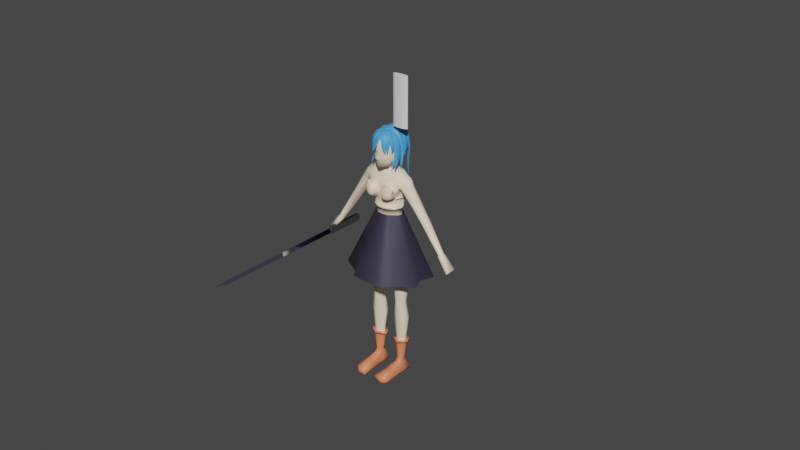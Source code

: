 # Source: character3.blend  (saved by Blender 3.3.6; exported with 4.5.12 LTS)
import bpy
from mathutils import Matrix  # noqa: F401  (used for matrix-valued properties, if any)

bpy.ops.wm.read_factory_settings(use_empty=True)
scene = bpy.context.scene
scene.name = 'Scene'

# ---- collections
col_collection = bpy.data.collections.new('Collection'); scene.collection.children.link(col_collection)

# ---- materials (node trees are filled in below, after node groups)
mat_skinmat = bpy.data.materials.new('skinmat')
mat_skinmat.use_transparent_shadow = False
mat_boots = bpy.data.materials.new('boots')
mat_boots.use_transparent_shadow = False
mat_falda = bpy.data.materials.new('falda')
mat_falda.use_transparent_shadow = False
mat_espadamango = bpy.data.materials.new('espadaMAngo')
mat_espadamango.use_transparent_shadow = False
mat_espadahoja = bpy.data.materials.new('espadaHoja')
mat_espadahoja.use_transparent_shadow = False
mat_hairmat = bpy.data.materials.new('hairMAt')
mat_hairmat.use_transparent_shadow = False

# ---- material node trees
mat_skinmat.use_nodes = True; mat_skinmat.node_tree.nodes.clear()
_N = mat_skinmat.node_tree.nodes; _L = mat_skinmat.node_tree.links
n0 = _N.new('ShaderNodeBsdfPrincipled'); n0.name = 'Principled BSDF'; n0.location = (10, 300)
n0.distribution = 'GGX'
n0.subsurface_method = 'RANDOM_WALK_SKIN'
n0.inputs[0].default_value = (0.9404, 0.793, 0.5984, 1.0)
n0.inputs[3].default_value = 1.45
n0.inputs[27].default_value = (0.0, 0.0, 0.0, 1.0)
n0.inputs[28].default_value = 1.0
n1 = _N.new('ShaderNodeOutputMaterial'); n1.name = 'Material Output'; n1.location = (300, 300)
_L.new(n0.outputs[0], n1.inputs[0])
n1.is_active_output = True
mat_boots.use_nodes = True; mat_boots.node_tree.nodes.clear()
_N = mat_boots.node_tree.nodes; _L = mat_boots.node_tree.links
n0 = _N.new('ShaderNodeBsdfPrincipled'); n0.name = 'Principled BSDF'; n0.location = (10, 300)
n0.distribution = 'GGX'
n0.subsurface_method = 'RANDOM_WALK_SKIN'
n0.inputs[0].default_value = (0.8, 0.2288, 0.1087, 1.0)
n0.inputs[3].default_value = 1.45
n0.inputs[27].default_value = (0.0, 0.0, 0.0, 1.0)
n0.inputs[28].default_value = 1.0
n1 = _N.new('ShaderNodeOutputMaterial'); n1.name = 'Material Output'; n1.location = (300, 300)
_L.new(n0.outputs[0], n1.inputs[0])
n1.is_active_output = True
mat_falda.use_nodes = True; mat_falda.node_tree.nodes.clear()
_N = mat_falda.node_tree.nodes; _L = mat_falda.node_tree.links
n0 = _N.new('ShaderNodeBsdfPrincipled'); n0.name = 'Principled BSDF'; n0.location = (10, 300)
n0.distribution = 'GGX'
n0.subsurface_method = 'RANDOM_WALK_SKIN'
n0.inputs[0].default_value = (0.03398, 0.03097, 0.05497, 1.0)
n0.inputs[3].default_value = 1.45
n0.inputs[27].default_value = (0.0, 0.0, 0.0, 1.0)
n0.inputs[28].default_value = 1.0
n1 = _N.new('ShaderNodeOutputMaterial'); n1.name = 'Material Output'; n1.location = (300, 300)
_L.new(n0.outputs[0], n1.inputs[0])
n1.is_active_output = True
mat_espadamango.use_nodes = True; mat_espadamango.node_tree.nodes.clear()
_N = mat_espadamango.node_tree.nodes; _L = mat_espadamango.node_tree.links
n0 = _N.new('ShaderNodeBsdfPrincipled'); n0.name = 'Principled BSDF'; n0.location = (10, 300)
n0.distribution = 'GGX'
n0.subsurface_method = 'RANDOM_WALK_SKIN'
n0.inputs[0].default_value = (0.04445, 0.04445, 0.04445, 1.0)
n0.inputs[3].default_value = 1.45
n0.inputs[27].default_value = (0.0, 0.0, 0.0, 1.0)
n0.inputs[28].default_value = 1.0
n1 = _N.new('ShaderNodeOutputMaterial'); n1.name = 'Material Output'; n1.location = (300, 300)
_L.new(n0.outputs[0], n1.inputs[0])
n1.is_active_output = True
mat_espadahoja.use_nodes = True; mat_espadahoja.node_tree.nodes.clear()
_N = mat_espadahoja.node_tree.nodes; _L = mat_espadahoja.node_tree.links
n0 = _N.new('ShaderNodeBsdfPrincipled'); n0.name = 'Principled BSDF'; n0.location = (10, 300)
n0.distribution = 'GGX'
n0.subsurface_method = 'RANDOM_WALK_SKIN'
n0.inputs[0].default_value = (0.6279, 0.6617, 0.9114, 1.0)
n0.inputs[1].default_value = 1.0
n0.inputs[2].default_value = 0.0
n0.inputs[3].default_value = 1.45
n0.inputs[13].default_value = 0.7598
n0.inputs[27].default_value = (0.0, 0.0, 0.0, 1.0)
n0.inputs[28].default_value = 1.0
n1 = _N.new('ShaderNodeOutputMaterial'); n1.name = 'Material Output'; n1.location = (300, 300)
_L.new(n0.outputs[0], n1.inputs[0])
n1.is_active_output = True
mat_hairmat.use_nodes = True; mat_hairmat.node_tree.nodes.clear()
_N = mat_hairmat.node_tree.nodes; _L = mat_hairmat.node_tree.links
n0 = _N.new('ShaderNodeBsdfPrincipled'); n0.name = 'Principled BSDF'; n0.location = (10, 300)
n0.distribution = 'GGX'
n0.subsurface_method = 'RANDOM_WALK_SKIN'
n0.inputs[0].default_value = (0.07375, 0.3717, 0.8, 1.0)
n0.inputs[3].default_value = 1.45
n0.inputs[27].default_value = (0.0, 0.0, 0.0, 1.0)
n0.inputs[28].default_value = 1.0
n1 = _N.new('ShaderNodeOutputMaterial'); n1.name = 'Material Output'; n1.location = (300, 300)
_L.new(n0.outputs[0], n1.inputs[0])
n1.is_active_output = True

# ---- world
world_world = bpy.data.worlds.new('World'); scene.world = world_world
world_world.use_nodes = True; world_world.node_tree.nodes.clear()
_N = world_world.node_tree.nodes; _L = world_world.node_tree.links
n0 = _N.new('ShaderNodeOutputWorld'); n0.name = 'World Output'; n0.location = (300, 300)
n1 = _N.new('ShaderNodeBackground'); n1.name = 'Background'; n1.location = (10, 300)
n1.inputs[0].default_value = (0.05088, 0.05088, 0.05088, 1.0)
_L.new(n1.outputs[0], n0.inputs[0])
n0.is_active_output = True
world_world.color = (0.05088, 0.05088, 0.05088)
world_world.use_sun_shadow = False
world_world.sun_shadow_jitter_overblur = 0.0

# ---- meshes
me_cube_002 = bpy.data.meshes.new('Cube.002')
me_cube_002.from_pydata([(0.2908, -0.1307, 2.424), (0.1838, -0.09216, 2.745), (0.3581, 0.1307, 2.451), (0.2111, 0.09216, 2.745), (0.0, 0.1802, 2.27), (0.0, 0.1753, 2.745), (0.0, -0.1435, 2.202), (0.0, -0.1498, 2.745), (0.07943, 0.1753, 2.745), (0.06719, -0.1061, 2.216), (0.03964, 0.2263, 2.203), (0.07943, -0.1498, 2.745), (0.2939, -0.06113, 1.351), (0.2927, 0.06113, 1.351), (0.1518, -0.04965, 1.326), (0.1369, 0.04965, 1.32), (0.3025, -0.1354, 0.00937), (0.3025, 0.1354, 0.00937), (0.1476, -0.1354, 0.00937), (0.1476, 0.1354, 0.00937), (0.324, 0.09645, 1.033), (0.1127, 0.08241, 0.9947), (0.3238, -0.04622, 1.022), (0.1349, -0.03081, 1.005), (0.3253, -0.09197, 1.841), (0.3488, 0.1232, 1.866), (0.1206, 0.106, 1.736), (0.1112, -0.0747, 1.751), (0.1374, 0.1447, 2.745), (0.1795, -0.164, 2.337), (0.2369, 0.236, 2.355), (0.1374, -0.1498, 2.745), (0.2148, -0.1053, 1.336), (0.2148, 0.1192, 1.336), (0.2251, -0.1354, 0.00937), (0.2251, 0.1354, 0.00937), (0.2226, -0.08523, 1.012), (0.2226, 0.16, 1.015), (0.216, 0.2106, 1.801), (0.216, -0.1422, 1.798), (0.1505, 0.136, 3.028), (0.2041, 0.08293, 3.028), (0.1927, -0.1047, 3.02), (0.05982, -0.1795, 3.026), (0.0, -0.1795, 3.027), (0.0, 0.1499, 3.028), (0.08355, 0.1675, 3.028), (0.1387, -0.1481, 3.027), (0.1788, 0.1017, 3.628), (0.2432, 0.07456, 3.615), (0.2296, -0.06652, 3.611), (0.0623, -0.1091, 3.619), (0.0, -0.1158, 3.627), (0.0, 0.1053, 3.652), (0.06851, 0.1102, 3.65), (0.1595, -0.09593, 3.611), (0.3043, 0.09121, 3.543), (0.07516, -0.1713, 3.526), (0.1921, -0.1482, 3.53), (0.288, -0.1115, 3.535), (0.0, 0.1824, 3.554), (0.1108, 0.1844, 3.558), (0.0, -0.173, 3.529), (0.2206, 0.1451, 3.567), (0.06983, -0.09336, 3.745), (0.0, -0.09707, 3.735), (0.0, 0.09707, 3.783), (0.05817, 0.106, 3.807), (0.1233, -0.1366, 4.226), (0.0, -0.1527, 4.259), (0.0, 0.1527, 4.281), (0.1491, 0.1304, 4.24), (0.0, 0.3024, 4.016), (0.1545, 0.2225, 4.064), (0.1513, -0.179, 3.977), (0.0, -0.2891, 3.975), (0.05377, -0.2206, 3.436), (0.07216, -0.2078, 3.204), (0.2922, -0.1458, 3.41), (0.2134, -0.1228, 3.211), (0.1123, 0.2201, 3.366), (0.1074, 0.2129, 3.214), (0.0, -0.2206, 3.394), (0.0, -0.2078, 3.202), (0.2491, 0.1038, 3.207), (0.2881, 0.1443, 3.356), (0.1426, -0.1659, 3.182), (0.1655, -0.1904, 3.461), (0.0, 0.1953, 3.212), (0.0, 0.2026, 3.366), (0.1734, 0.171, 3.21), (0.1979, 0.1851, 3.366), (0.4236, 0.06942, 3.449), (0.3938, 0.07396, 3.498), (0.4031, -0.07074, 3.501), (0.4347, -0.07234, 3.452), (0.6274, 0.04227, 2.906), (0.6568, -0.05981, 2.929), (0.7367, 0.05367, 2.978), (0.7267, -0.06172, 2.978), (0.9896, 0.05657, 2.424), (0.9912, -0.04853, 2.424), (1.077, 0.02992, 2.466), (1.074, -0.03396, 2.461), (1.189, 0.08395, 2.185), (1.189, -0.08395, 2.185), (1.227, 0.08395, 2.237), (1.227, -0.08395, 2.237), (0.2923, 0.06249, 0.1859), (0.2937, -0.07984, 0.1727), (0.154, 0.0743, 0.1862), (0.1543, -0.06501, 0.1783), (0.2297, -0.07432, 0.2135), (0.2248, 0.1113, 0.1989), (0.26, -0.5134, 0.01122), (0.308, -0.4496, 0.00937), (0.3152, -0.4627, 0.1112), (0.1219, -0.5134, 0.00937), (0.2408, -0.5265, 0.1114), (0.1074, -0.5265, 0.1021), (0.3997, -1.18e-08, 2.458), (0.2757, -1.463e-09, 2.756), (0.0, 0.0, 2.149), (0.05578, 0.0, 2.155), (0.3194, 1.766e-08, 1.351), (0.1102, 1.766e-08, 1.32), (0.3025, 2.98e-08, 0.00937), (0.1476, 2.98e-08, 0.00937), (0.08903, 1.767e-08, 0.9947), (0.3562, 0.009581, 1.033), (0.07297, 1.71e-08, 1.733), (0.3764, 1.71e-08, 1.863), (0.2251, 2.98e-08, 0.00937), (0.2327, -3.608e-08, 3.022), (0.2319, 0.01144, 3.635), (0.1102, -3.552e-08, 3.647), (0.1624, -3.552e-08, 3.647), (0.3181, -3.372e-08, 3.612), (0.1096, -3.603e-08, 3.783), (0.0, -3.552e-08, 4.281), (0.1378, 0.003355, 4.242), (0.1996, -0.002206, 4.004), (0.2491, -3.552e-08, 3.204), (0.2669, -3.451e-08, 3.383), (0.4367, 0.001971, 3.513), (0.4577, -0.002628, 3.467), (0.6274, -5.033e-08, 2.906), (0.7556, -6.079e-08, 2.986), (0.9896, -5.145e-08, 2.424), (1.076, 0.005681, 2.468), (1.189, -8.253e-09, 2.185), (1.227, -1.333e-08, 2.237), (0.1398, 0.01044, 0.1862), (0.2965, -0.007163, 0.1774), (0.06258, -0.1578, 2.881), (0.1325, -0.1302, 2.879), (0.1837, -0.08405, 2.879), (0.1117, 0.1312, 2.881), (0.1945, 0.07903, 2.881), (0.0, -0.1578, 2.881), (0.0, 0.1402, 2.881), (0.06258, 0.1578, 2.881), (0.2265, -1.499e-08, 2.88), (0.3044, 0.1289, 2.611), (0.2506, -0.1289, 2.589), (0.0, -0.1458, 2.447), (0.0, 0.2366, 2.447), (0.07874, -0.1458, 2.495), (0.06761, 0.2366, 2.45), (0.1634, -0.1458, 2.545), (0.2017, 0.2341, 2.525), (0.3343, -7.477e-09, 2.611), (0.05823, 0.0743, 3.77), (0.06029, -0.07373, 3.721), (0.0, 0.09793, 3.77), (0.0, -0.09764, 3.721), (0.1097, -3.597e-08, 3.769), (0.06075, -0.07714, 3.657), (0.0, -0.1021, 3.657), (0.05869, 0.07943, 3.662), (0.0, 0.1047, 3.662), (0.1102, -3.556e-08, 3.657), (0.0, 0.2808, 3.882), (0.1469, 0.2167, 3.869), (0.0, -0.2721, 3.704), (0.1285, -0.1864, 3.743), (0.1671, -0.002574, 3.822), (0.0, 0.2772, 4.157), (0.1365, -0.1618, 4.132), (0.1542, 0.2151, 4.143), (0.0, -0.2772, 4.131), (0.1784, -3.516e-08, 4.152), (0.3726, 0.127, 2.307), (0.08141, -0.1032, 2.145), (0.3331, -0.127, 2.265), (0.08924, 0.1683, 2.115), (0.1982, -0.1619, 2.227), (0.2395, 0.2309, 2.215), (0.4115, 3.718e-09, 2.307), (0.0574, 1.609e-09, 2.115), (0.1749, 0.03989, 0.247), (0.1817, -0.03332, 0.2475), (0.2724, 0.03287, 0.2525), (0.2605, -0.03907, 0.2544), (0.2248, -0.06613, 0.2555), (0.2248, 0.07693, 0.2555), (0.2938, -0.006604, 0.2552), (0.1558, -0.008433, 0.247), (0.3546, -0.09219, 3.521), (0.3592, 0.09449, 3.522), (0.3713, 0.1149, 3.42), (0.354, -0.1192, 3.414), (0.6872, 0.08899, 2.946), (0.6915, -0.09176, 2.946), (1.033, 0.05882, 2.446), (1.033, -0.05882, 2.446), (1.208, 0.08395, 2.211), (1.208, -0.08395, 2.211), (1.208, -1.079e-08, 2.211), (0.3853, -3.552e-08, 3.564), (0.3267, 0.03086, 3.338), (0.3291, -0.122, 3.377), (0.4605, -0.06652, 3.416), (0.4475, 0.06451, 3.409), (0.472, -0.002327, 3.423), (0.3019, -0.002327, 3.361), (0.3771, 0.08162, 3.38), (0.3739, -0.1175, 3.384), (0.5915, 0.04091, 2.957), (0.7194, -0.0002777, 3.035), (0.5886, -0.0002777, 2.96), (0.6497, 0.08778, 2.997), (0.6536, -0.09483, 2.998), (0.6233, -0.06723, 2.976), (0.6905, -0.06229, 3.028), (0.7006, 0.05468, 3.027), (0.6971, -0.05627, 2.873), (0.7592, -0.05956, 2.925), (0.7702, 0.05817, 2.92), (0.6649, 0.03873, 2.856), (0.6649, -5.044e-08, 2.856), (0.7887, 0.000587, 2.932), (0.7225, 0.08559, 2.894), (0.7268, -0.08835, 2.894), (0.9995, -0.02642, 2.447), (0.9807, -5.143e-08, 2.436), (1.068, 0.005541, 2.48), (1.024, 0.05963, 2.458), (1.024, -0.05963, 2.458), (1.048, -0.03331, 2.471), (1.055, 0.03224, 2.47), (0.9889, 0.03646, 2.445), (0.07157, -0.1557, 2.846), (0.1902, 0.08239, 2.846), (0.0, -0.1557, 2.846), (0.07157, 0.1623, 2.846), (0.1361, -0.1349, 2.844), (0.1835, -0.0874, 2.844), (0.118, 0.1346, 2.846), (0.0, 0.1623, 2.846), (0.2274, -1.16e-08, 2.848), (0.0, 0.2916, 3.965), (0.1381, -0.1881, 3.828), (0.2031, -0.001865, 3.903), (0.1507, 0.2312, 3.961), (0.0, -0.2727, 3.835), (0.1171, -0.323, 3.349), (0.1244, -0.3197, 3.242), (0.2308, -0.282, 3.345), (0.2209, -0.2781, 3.245), (0.1744, -0.261, 3.205), (0.1716, -0.2734, 3.391), (0.06157, -0.2619, 3.396), (0.1596, -0.2313, 3.423), (0.2683, -0.1963, 3.384), (0.1566, -0.2109, 3.181), (0.09007, -0.2459, 3.2), (0.2342, -0.1765, 3.22), (0.09277, -0.3052, 3.38), (0.1056, -0.2855, 3.215), (0.2531, -0.2517, 3.37), (0.2332, -0.2335, 3.232), (0.1759, -0.302, 3.232), (0.178, -0.3028, 3.358), (0.0194, -0.2142, 3.296), (0.2576, -0.1242, 3.299), (0.1098, 0.2165, 3.29), (0.0, -0.2142, 3.298), (0.2686, 0.1241, 3.281), (0.0, 0.1989, 3.289), (0.1857, 0.1781, 3.288), (0.2778, -0.03021, 3.325), (0.06505, -0.2869, 3.283), (0.2544, -0.2401, 3.297), (0.1817, -0.3133, 3.292), (0.03713, -0.2513, 3.286), (0.2688, -0.1769, 3.305), (0.1055, -0.3219, 3.285), (0.2338, -0.2846, 3.291), (0.152, 0.05297, 0.5945), (0.1617, -0.02543, 0.5999), (0.2942, 0.05783, 0.6171), (0.2891, -0.03547, 0.6168), (0.2236, -0.06593, 0.6074), (0.2236, 0.1147, 0.6087), (0.3192, 0.0007961, 0.6185), (0.128, 5.487e-05, 0.5945), (0.3058, 0.06737, 0.5917), (0.2994, -0.04515, 0.5915), (0.2237, -0.0821, 0.5828), (0.2237, 0.1359, 0.584), (0.3352, -0.001139, 0.5931), (0.1121, -0.002109, 0.5701), (0.1402, 0.06216, 0.5701), (0.1515, -0.03317, 0.5753), (0.1167, 0.07329, 0.557), (0.1139, 0.07457, 0.5943), (0.1312, -0.04493, 0.5649), (0.1287, -0.04543, 0.6027), (0.2234, 0.169, 0.6161), (0.2234, -0.1074, 0.6141), (0.3237, -0.06079, 0.6285), (0.07707, -0.006419, 0.5943), (0.3698, -0.005284, 0.6311), (0.3315, 0.08201, 0.629), (0.3287, 0.07975, 0.5901), (0.3205, -0.05979, 0.5898), (0.2235, -0.1056, 0.5764), (0.2235, 0.1648, 0.5783), (0.3664, -0.00521, 0.5923), (0.0807, -0.006414, 0.557), (0.3025, 0.06457, 0.5527), (0.2955, -0.04391, 0.5528), (0.2238, -0.07988, 0.545), (0.2238, 0.1307, 0.5461), (0.3311, -0.001047, 0.5543), (0.1164, -0.002103, 0.5328), (0.1437, 0.06058, 0.5328), (0.1545, -0.03255, 0.5374), (0.2357, -0.2972, 0.1602), (0.3045, -0.3, 0.1404), (0.1348, -0.3244, 0.00937), (0.1308, -0.2925, 0.1386), (0.3053, -0.3244, 0.00937), (0.2282, -0.3244, 0.00937), (0.1514, 0.05326, 0.6031), (0.1611, -0.02555, 0.6086), (0.2949, 0.05835, 0.6261), (0.2899, -0.0357, 0.6257), (0.2236, -0.06634, 0.6161), (0.2236, 0.1156, 0.6174), (0.32, 0.000779, 0.6274), (0.1271, 5.369e-05, 0.6031), (0.2443, -0.2534, 3.443), (0.1878, -0.2605, 3.458), (0.1295, -0.2663, 3.435), (0.247, -0.2632, 3.442), (0.1942, -0.2697, 3.454), (0.1392, -0.282, 3.434), (0.2706, -0.2501, 3.364), (0.2605, -0.2569, 3.353), (0.2587, -0.2588, 3.349), (0.2695, -0.2494, 3.359), (0.1931, -0.272, 3.447), (0.139, -0.2846, 3.427), (0.2458, -0.2645, 3.435), (0.2449, -0.2533, 3.438), (0.1283, -0.2687, 3.431), (0.1867, -0.2614, 3.453), (0.07036, -0.2037, 3.178), (0.2104, -0.1202, 3.183), (0.1039, 0.2062, 3.187), (0.0, -0.2037, 3.177), (0.2425, 0.1007, 3.18), (0.142, -0.1633, 3.159), (0.0, 0.1887, 3.185), (0.1701, 0.1659, 3.183), (0.2467, -3.56e-08, 3.177), (0.2556, 0.1108, 3.176), (0.2622, 0.1139, 3.202), (0.0, 0.1988, 3.181), (0.0, 0.2054, 3.208), (0.1831, 0.176, 3.179), (0.1865, 0.1811, 3.206), (0.2622, 0.01009, 3.199), (0.2265, -0.1127, 3.207), (0.1204, 0.223, 3.21), (0.2598, 0.01009, 3.173), (0.2235, -0.1101, 3.179), (0.117, 0.2163, 3.182), (0.1088, 0.214, 3.213), (0.0, 0.1898, 3.185), (0.1749, 0.1721, 3.21), (0.2482, 0.001131, 3.177), (0.244, 0.1019, 3.18), (0.2149, -0.1217, 3.211), (0.2505, 0.001131, 3.203), (0.0, 0.1964, 3.212), (0.2119, -0.1191, 3.183), (0.1054, 0.2074, 3.186), (0.2505, 0.1049, 3.206), (0.1715, 0.167, 3.183), (0.0, 0.196, 3.182), (0.1829, 0.1783, 3.207), (0.252, 0.1081, 3.177), (0.2229, -0.1155, 3.208), (0.2586, 0.1111, 3.203), (0.1169, 0.2202, 3.211), (0.2562, 0.007325, 3.174), (0.2586, 0.007325, 3.201), (0.0, 0.2026, 3.209), (0.2199, -0.1129, 3.18), (0.1134, 0.2136, 3.184), (0.1795, 0.1732, 3.18), (0.06947, -0.2016, 3.165), (0.2089, -0.1189, 3.169), (0.1022, 0.2029, 3.173), (0.0, -0.2016, 3.164), (0.2393, 0.09922, 3.168), (0.1417, -0.162, 3.148), (0.0, 0.1854, 3.172), (0.1684, 0.1634, 3.17), (0.2455, -3.564e-08, 3.164), (0.3562, -0.117, 3.34), (0.4817, -0.06613, 3.38), (0.4709, 0.0636, 3.374), (0.3511, 0.03178, 3.303), (0.4948, -0.002138, 3.387), (0.3284, -0.002138, 3.324), (0.4022, 0.08219, 3.345), (0.3997, -0.1154, 3.348), (0.3012, 0.1257, 0.03303), (0.3014, -0.128, 0.03127), (0.225, 0.1322, 0.03477), (0.1485, 0.1272, 0.03307), (0.1485, -0.126, 0.03201), (0.309, -0.4514, 0.02302), (0.2574, -0.5151, 0.02465), (0.12, -0.5151, 0.0218), (0.1466, 0.0014, 0.03307), (0.3017, -0.00096, 0.0319), (0.3052, -0.3211, 0.02693), (0.1342, -0.3201, 0.02669), (0.0, 0.297, 3.99), (0.1447, -0.1875, 3.895), (0.2013, -0.002036, 3.954), (0.1526, 0.2269, 4.013), (0.0, -0.3137, 3.866), (0.0, 0.2997, 4.003), (0.148, -0.1806, 3.945), (0.2005, -0.002121, 3.979), (0.1536, 0.2247, 4.038), (0.0, -0.2627, 3.939), (0.1379, -0.1457, 3.008), (0.1916, -0.102, 3.001), (0.1455, 0.1354, 3.009), (0.0, 0.1487, 3.009), (0.2319, -3.333e-08, 3.003), (0.06018, -0.1767, 3.007), (0.2029, 0.08242, 3.009), (0.0, -0.1767, 3.008), (0.08082, 0.1662, 3.009), (0.1404, -0.1629, 3.007), (0.1413, -0.1655, 3.028), (0.1547, 0.154, 3.029), (0.2149, 0.09425, 3.029), (0.2471, 0.0009947, 3.022), (0.2021, -0.1168, 3.02), (0.05266, -0.2009, 3.027), (0.0, -0.2009, 3.028), (0.0, 0.1696, 3.029), (0.07934, 0.1893, 3.029), (0.2008, -0.1137, 2.999), (0.149, 0.1533, 3.008), (0.0, 0.1682, 3.008), (0.2462, 0.0009947, 3.002), (0.05306, -0.1977, 3.006), (0.2135, 0.09368, 3.008), (0.0, -0.1977, 3.007), (0.07626, 0.1879, 3.008), (0.1405, -0.1631, 3.009), (0.2009, -0.114, 3.001), (0.1495, 0.1533, 3.01), (0.0, 0.1683, 3.01), (0.2463, 0.0009947, 3.004), (0.05302, -0.198, 3.008), (0.2137, 0.09373, 3.01), (0.0, -0.198, 3.009), (0.07657, 0.1881, 3.01), (0.1412, -0.165, 3.024), (0.2019, -0.1162, 3.016), (0.1536, 0.1538, 3.025), (0.0, 0.1693, 3.025), (0.2469, 0.0009947, 3.019), (0.05273, -0.2003, 3.023), (0.2147, 0.09414, 3.025), (0.0, -0.2003, 3.024), (0.07878, 0.1891, 3.025), (0.1392, -0.1516, 3.027), (0.2063, 0.08523, 3.028), (0.1514, 0.1397, 3.028), (0.08269, 0.1719, 3.028), (0.1947, -0.1072, 3.02), (0.2356, 0.0002027, 3.022), (0.0, -0.1839, 3.027), (0.05836, -0.1839, 3.026), (0.0, 0.1539, 3.028), (0.0, -0.1817, 3.008), (0.05847, -0.1817, 3.006), (0.2353, 0.0002399, 3.003), (0.1938, -0.1048, 3.001), (0.2055, 0.08513, 3.009), (0.1385, -0.1499, 3.007), (0.1463, 0.1397, 3.009), (0.07972, 0.1715, 3.009), (0.0, 0.1534, 3.009)], [], [(170, 28, 3, 163), (171, 121, 1, 164), (131, 24, 12, 124), (512, 510, 472, 462), (167, 11, 7, 165), (169, 31, 11, 167), (503, 502, 467, 466), (122, 123, 9, 6), (166, 5, 8, 168), (433, 431, 17, 35), (130, 26, 15, 125), (39, 27, 14, 32), (38, 25, 13, 33), (132, 126, 16, 34), (440, 432, 16, 126), (439, 434, 19, 127), (442, 341, 117, 438), (32, 14, 23, 36), (125, 15, 21, 128), (124, 12, 22, 129), (33, 13, 20, 37), (197, 192, 25, 38), (196, 193, 27, 39), (199, 195, 26, 130), (198, 194, 24, 131), (194, 196, 39, 24), (195, 197, 38, 26), (15, 33, 37, 21), (12, 32, 36, 22), (340, 339, 118, 116), (127, 132, 34, 18), (26, 38, 33, 15), (24, 39, 32, 12), (434, 433, 35, 19), (508, 512, 462, 476), (164, 1, 31, 169), (168, 8, 28, 170), (58, 59, 50, 55), (137, 56, 49, 134), (57, 58, 55, 51), (502, 498, 463, 467), (500, 499, 465, 464), (507, 508, 476, 478), (501, 500, 464, 471), (176, 172, 67, 138), (136, 135, 51, 55), (134, 136, 55, 50), (61, 60, 53, 54), (62, 57, 51, 52), (56, 63, 48, 49), (63, 61, 54, 48), (91, 80, 61, 63), (85, 91, 63, 56), (82, 76, 57, 62), (80, 89, 60, 61), (76, 87, 58, 57), (219, 208, 94, 144), (87, 78, 59, 58), (189, 187, 70, 71), (172, 174, 66, 67), (175, 173, 64, 65), (140, 139, 69, 68), (190, 188, 68, 69), (191, 189, 71, 140), (450, 451, 73, 141), (452, 449, 74, 75), (451, 448, 72, 73), (374, 370, 79, 86), (274, 273, 271, 280), (411, 408, 387, 388), (291, 288, 85, 143), (369, 374, 86, 77), (273, 272, 278, 271), (410, 407, 386, 381), (286, 289, 89, 80), (372, 369, 77, 83), (287, 284, 76, 82), (409, 405, 385, 384), (288, 290, 91, 85), (407, 403, 383, 386), (290, 286, 80, 91), (145, 92, 93, 144), (210, 209, 93, 92), (230, 228, 96, 146), (208, 211, 95, 94), (248, 244, 101, 215), (232, 233, 97, 213), (229, 234, 99, 147), (231, 235, 98, 212), (214, 102, 106, 216), (246, 249, 103, 149), (247, 250, 102, 214), (245, 251, 100, 148), (218, 216, 106, 151), (148, 100, 104, 150), (215, 101, 105, 217), (149, 103, 107, 151), (200, 205, 113, 110), (203, 204, 112, 109), (204, 201, 111, 112), (207, 200, 110, 152), (206, 203, 109, 153), (205, 202, 108, 113), (437, 438, 117, 114), (436, 437, 114, 115), (344, 343, 115, 114), (339, 342, 119, 118), (341, 344, 114, 117), (441, 340, 116, 436), (202, 206, 153, 108), (201, 207, 152, 111), (102, 149, 151, 106), (101, 148, 150, 105), (217, 218, 151, 107), (244, 245, 148, 101), (250, 246, 149, 102), (235, 229, 147, 98), (233, 230, 146, 97), (95, 145, 144, 94), (285, 291, 143, 78), (408, 404, 378, 387), (449, 450, 141, 74), (188, 191, 140, 68), (71, 70, 139, 140), (209, 219, 144, 93), (49, 48, 136, 134), (48, 54, 135, 136), (173, 176, 138, 64), (509, 511, 477, 475), (59, 137, 134, 50), (19, 35, 132, 127), (192, 198, 131, 25), (193, 199, 130, 27), (13, 124, 129, 20), (14, 125, 128, 23), (435, 439, 127, 18), (431, 440, 126, 17), (35, 17, 126, 132), (27, 130, 125, 14), (4, 10, 123, 122), (25, 131, 124, 13), (163, 3, 121, 171), (257, 260, 162, 156), (258, 255, 161, 157), (255, 259, 160, 161), (260, 253, 158, 162), (254, 252, 154, 159), (252, 256, 155, 154), (256, 257, 156, 155), (253, 258, 157, 158), (2, 163, 171, 120), (10, 168, 170, 30), (0, 164, 169, 29), (4, 166, 168, 10), (29, 169, 167, 9), (9, 167, 165, 6), (120, 171, 164, 0), (30, 170, 163, 2), (177, 181, 176, 173), (178, 177, 173, 175), (179, 180, 174, 172), (181, 179, 172, 176), (135, 54, 179, 181), (54, 53, 180, 179), (52, 51, 177, 178), (51, 135, 181, 177), (64, 138, 186, 185), (67, 66, 182, 183), (65, 64, 185, 184), (138, 67, 183, 186), (74, 141, 191, 188), (141, 73, 189, 191), (75, 74, 188, 190), (73, 72, 187, 189), (9, 123, 199, 193), (2, 120, 198, 192), (10, 30, 197, 195), (0, 29, 196, 194), (120, 0, 194, 198), (123, 10, 195, 199), (29, 9, 193, 196), (30, 2, 192, 197), (338, 336, 207, 201), (331, 335, 206, 202), (334, 331, 202, 205), (335, 332, 203, 206), (336, 337, 200, 207), (333, 338, 201, 204), (332, 333, 204, 203), (337, 334, 205, 200), (56, 137, 219, 209), (105, 150, 218, 217), (103, 215, 217, 107), (150, 104, 216, 218), (251, 247, 214, 100), (100, 214, 216, 104), (228, 231, 212, 96), (234, 232, 213, 99), (249, 248, 215, 103), (59, 78, 211, 208), (85, 56, 209, 210), (137, 59, 208, 219), (95, 211, 227, 222), (85, 210, 226, 220), (78, 143, 225, 221), (92, 145, 224, 223), (210, 92, 223, 226), (145, 95, 222, 224), (211, 78, 221, 227), (143, 85, 220, 225), (424, 430, 232, 234), (426, 429, 231, 228), (423, 428, 230, 233), (425, 427, 229, 235), (429, 425, 235, 231), (427, 424, 234, 229), (430, 423, 233, 232), (428, 426, 228, 230), (99, 213, 243, 237), (96, 212, 242, 239), (98, 147, 241, 238), (97, 146, 240, 236), (146, 96, 239, 240), (212, 98, 238, 242), (147, 99, 237, 241), (213, 97, 236, 243), (237, 243, 248, 249), (239, 242, 247, 251), (238, 241, 246, 250), (236, 240, 245, 244), (240, 239, 251, 245), (242, 238, 250, 247), (241, 237, 249, 246), (243, 236, 244, 248), (3, 28, 258, 253), (31, 1, 257, 256), (11, 31, 256, 252), (7, 11, 252, 254), (121, 3, 253, 260), (8, 5, 259, 255), (28, 8, 255, 258), (1, 121, 260, 257), (185, 186, 263, 262), (183, 182, 261, 264), (184, 185, 262, 265), (186, 183, 264, 263), (294, 298, 268, 283), (297, 294, 283, 266), (276, 275, 270, 279), (275, 277, 281, 270), (296, 274, 280, 293), (295, 276, 279, 292), (284, 77, 276, 295), (285, 78, 274, 296), (86, 79, 277, 275), (77, 86, 275, 276), (87, 76, 272, 273), (78, 87, 273, 274), (297, 266, 278, 292), (298, 269, 281, 293), (269, 282, 270, 281), (363, 365, 356, 357), (282, 267, 279, 270), (364, 363, 357, 358), (361, 362, 359, 360), (267, 297, 292, 279), (79, 285, 296, 277), (76, 284, 295, 272), (272, 295, 292, 278), (277, 296, 293, 281), (267, 282, 294, 297), (282, 269, 298, 294), (79, 142, 291, 285), (90, 81, 286, 290), (84, 90, 290, 288), (83, 77, 284, 287), (81, 88, 289, 286), (142, 84, 288, 291), (345, 350, 304, 299), (348, 349, 303, 302), (349, 346, 300, 303), (352, 345, 299, 306), (351, 348, 302, 305), (350, 347, 301, 304), (347, 351, 305, 301), (346, 352, 306, 300), (312, 314, 317, 330), (299, 304, 319, 316), (311, 307, 325, 329), (300, 306, 322, 318), (307, 310, 328, 325), (301, 305, 323, 324), (308, 311, 329, 326), (304, 301, 324, 319), (316, 319, 328, 315), (321, 320, 327, 326), (320, 318, 317, 327), (322, 316, 315, 330), (323, 321, 326, 329), (319, 324, 325, 328), (324, 323, 329, 325), (318, 322, 330, 317), (302, 303, 320, 321), (310, 313, 315, 328), (303, 300, 318, 320), (309, 308, 326, 327), (306, 299, 316, 322), (314, 309, 327, 317), (305, 302, 321, 323), (313, 312, 330, 315), (313, 310, 334, 337), (308, 309, 333, 332), (309, 314, 338, 333), (312, 313, 337, 336), (311, 308, 332, 335), (310, 307, 331, 334), (307, 311, 335, 331), (314, 312, 336, 338), (432, 109, 340, 441), (18, 34, 344, 341), (112, 111, 342, 339), (34, 16, 343, 344), (109, 112, 339, 340), (435, 18, 341, 442), (23, 128, 352, 346), (20, 129, 351, 347), (37, 20, 347, 350), (129, 22, 348, 351), (128, 21, 345, 352), (36, 23, 346, 349), (22, 36, 349, 348), (21, 37, 350, 345), (357, 356, 353, 354), (358, 357, 354, 355), (356, 360, 359, 353), (362, 366, 353, 359), (365, 361, 360, 356), (368, 367, 355, 354), (366, 368, 354, 353), (367, 364, 358, 355), (278, 266, 364, 367), (280, 271, 368, 366), (271, 278, 367, 368), (268, 298, 361, 365), (293, 280, 366, 362), (298, 293, 362, 361), (266, 283, 363, 364), (283, 268, 365, 363), (415, 422, 377, 370), (421, 416, 371, 376), (418, 421, 376, 373), (417, 414, 369, 372), (416, 420, 375, 371), (414, 419, 374, 369), (422, 418, 373, 377), (419, 415, 370, 374), (387, 378, 379, 384), (389, 380, 381, 386), (378, 382, 383, 379), (382, 389, 386, 383), (388, 387, 384, 385), (412, 402, 380, 389), (403, 406, 379, 383), (413, 412, 389, 382), (406, 409, 384, 379), (404, 413, 382, 378), (405, 411, 388, 385), (79, 370, 398, 395), (373, 376, 401, 394), (84, 142, 396, 400), (376, 371, 399, 401), (90, 84, 400, 392), (371, 375, 391, 399), (377, 373, 394, 393), (81, 90, 392, 390), (142, 79, 395, 396), (88, 81, 390, 397), (370, 377, 393, 398), (395, 398, 411, 405), (394, 401, 413, 404), (400, 396, 409, 406), (401, 399, 412, 413), (392, 400, 406, 403), (399, 391, 402, 412), (393, 394, 404, 408), (390, 392, 403, 407), (396, 395, 405, 409), (397, 390, 407, 410), (398, 393, 408, 411), (47, 42, 415, 419), (133, 41, 418, 422), (43, 47, 419, 414), (46, 45, 420, 416), (44, 43, 414, 417), (41, 40, 421, 418), (40, 46, 416, 421), (42, 133, 422, 415), (225, 220, 426, 428), (227, 221, 423, 430), (224, 222, 424, 427), (226, 223, 425, 429), (223, 224, 427, 425), (221, 225, 428, 423), (220, 226, 429, 426), (222, 227, 430, 424), (111, 435, 442, 342), (16, 432, 441, 343), (108, 153, 440, 431), (111, 152, 439, 435), (343, 441, 436, 115), (116, 118, 437, 436), (118, 119, 438, 437), (110, 113, 433, 434), (342, 442, 438, 119), (152, 110, 434, 439), (153, 109, 432, 440), (113, 108, 431, 433), (262, 263, 445, 444), (264, 261, 443, 446), (265, 262, 444, 447), (263, 264, 446, 445), (444, 445, 450, 449), (446, 443, 448, 451), (447, 444, 449, 452), (445, 446, 451, 450), (156, 162, 457, 454), (157, 161, 461, 455), (161, 160, 456, 461), (162, 158, 459, 457), (159, 154, 458, 460), (154, 155, 453, 458), (155, 156, 454, 453), (158, 157, 455, 459), (495, 491, 464, 465), (489, 490, 467, 463), (494, 489, 463, 468), (496, 494, 468, 469), (493, 495, 465, 466), (497, 492, 470, 471), (491, 497, 471, 464), (490, 493, 466, 467), (505, 504, 469, 468), (499, 503, 466, 465), (511, 513, 473, 477), (510, 509, 475, 472), (506, 501, 471, 470), (513, 514, 479, 473), (498, 505, 468, 463), (514, 515, 474, 479), (472, 475, 484, 481), (473, 479, 488, 482), (479, 474, 483, 488), (475, 477, 486, 484), (478, 476, 485, 487), (476, 462, 480, 485), (462, 472, 481, 480), (477, 473, 482, 486), (481, 484, 493, 490), (482, 488, 497, 491), (488, 483, 492, 497), (484, 486, 495, 493), (487, 485, 494, 496), (485, 480, 489, 494), (480, 481, 490, 489), (486, 482, 491, 495), (47, 43, 505, 498), (45, 46, 501, 506), (41, 133, 503, 499), (43, 44, 504, 505), (46, 40, 500, 501), (40, 41, 499, 500), (42, 47, 498, 502), (133, 42, 502, 503), (461, 456, 515, 514), (455, 461, 514, 513), (454, 457, 509, 510), (459, 455, 513, 511), (457, 459, 511, 509), (460, 458, 508, 507), (458, 453, 512, 508), (453, 454, 510, 512)])
me_cube_002.polygons.foreach_set('use_smooth', [True] * 481)
me_cube_002.polygons.foreach_set('material_index', [0, 0, 0, 0, 0, 0, 0, 0, 0, 1, 0, 0, 0, 1, 1, 1, 1, 0, 0, 0, 0, 0, 0, 0, 0, 0, 0, 0, 0, 1, 1, 0, 0, 1, 0, 0, 0, 0, 0, 0, 0, 0, 0, 0, 0, 0, 0, 0, 0, 0, 0, 0, 0, 0, 0, 0, 0, 0, 0, 0, 0, 0, 0, 0, 0, 0, 0, 0, 0, 0, 0, 0, 0, 0, 0, 0, 0, 0, 0, 0, 0, 0, 0, 0, 0, 0, 0, 0, 0, 0, 0, 0, 0, 0, 0, 0, 0, 1, 1, 1, 1, 1, 1, 1, 1, 1, 1, 1, 1, 1, 1, 0, 0, 0, 0, 0, 0, 0, 0, 0, 0, 0, 0, 0, 0, 0, 0, 0, 0, 0, 1, 0, 0, 0, 0, 1, 1, 1, 0, 0, 0, 0, 0, 0, 0, 0, 0, 0, 0, 0, 0, 0, 0, 0, 0, 0, 0, 0, 0, 0, 0, 0, 0, 0, 0, 0, 0, 0, 0, 0, 0, 0, 0, 0, 0, 0, 0, 0, 0, 0, 0, 0, 1, 1, 1, 1, 1, 1, 1, 1, 0, 0, 0, 0, 0, 0, 0, 0, 0, 0, 0, 0, 0, 0, 0, 0, 0, 0, 0, 0, 0, 0, 0, 0, 0, 0, 0, 0, 0, 0, 0, 0, 0, 0, 0, 0, 0, 0, 0, 0, 0, 0, 0, 0, 0, 0, 0, 0, 0, 0, 0, 0, 0, 0, 0, 0, 0, 0, 0, 0, 0, 0, 0, 0, 0, 0, 0, 0, 0, 0, 0, 0, 0, 0, 0, 0, 0, 0, 0, 0, 0, 0, 0, 0, 0, 0, 0, 0, 0, 0, 0, 0, 0, 0, 0, 0, 1, 1, 1, 1, 1, 1, 1, 1, 1, 1, 1, 1, 1, 1, 1, 1, 1, 1, 1, 1, 1, 1, 1, 1, 1, 1, 1, 1, 1, 1, 1, 1, 1, 1, 1, 1, 1, 1, 0, 0, 0, 0, 0, 0, 0, 0, 0, 0, 0, 0, 0, 0, 0, 0, 0, 0, 0, 0, 0, 0, 0, 0, 0, 0, 0, 0, 0, 0, 0, 0, 0, 0, 0, 0, 0, 0, 0, 0, 0, 0, 0, 0, 0, 0, 0, 0, 0, 0, 0, 0, 0, 0, 0, 0, 0, 0, 0, 0, 0, 0, 0, 0, 0, 0, 0, 0, 0, 0, 0, 0, 0, 0, 0, 0, 0, 0, 0, 0, 0, 1, 1, 1, 1, 1, 1, 1, 1, 1, 1, 1, 1, 0, 0, 0, 0, 0, 0, 0, 0, 0, 0, 0, 0, 0, 0, 0, 0, 0, 0, 0, 0, 0, 0, 0, 0, 0, 0, 0, 0, 0, 0, 0, 0, 0, 0, 0, 0, 0, 0, 0, 0, 0, 0, 0, 0, 0, 0, 0, 0, 0, 0, 0, 0, 0, 0, 0, 0, 0, 0, 0, 0, 0, 0, 0, 0])
_uv = me_cube_002.uv_layers.new(name='UVMap')
_uv.uv.foreach_set('vector', [0.5, 0.4687, 0.625, 0.4688, 0.625, 0.5, 0.5, 0.5, 0.5, 0.625, 0.625, 0.625, 0.625, 0.75, 0.5, 0.75, 0.375, 0.625, 0.375, 0.75, 0.375, 0.75, 0.375, 0.625, 0.625, 0.7812, 0.625, 0.75, 0.625, 0.75, 0.625, 0.7812, 0.5, 0.8125, 0.625, 0.8125, 0.625, 0.875, 0.5, 0.875, 0.5, 0.7813, 0.625, 0.7812, 0.625, 0.8125, 0.5, 0.8125, 0.625, 0.625, 0.625, 0.75, 0.625, 0.75, 0.625, 0.625, 0.25, 0.625, 0.3125, 0.625, 0.3125, 0.75, 0.25, 0.75, 0.5, 0.375, 0.625, 0.375, 0.625, 0.4375, 0.5, 0.4375, 0.375, 0.4688, 0.375, 0.5, 0.375, 0.5, 0.375, 0.4688, 0.3125, 0.625, 0.3125, 0.5, 0.3125, 0.5, 0.3125, 0.625, 0.375, 0.7812, 0.375, 0.8125, 0.375, 0.8125, 0.375, 0.7812, 0.375, 0.4687, 0.375, 0.5, 0.375, 0.5, 0.375, 0.4688, 0.3438, 0.625, 0.375, 0.625, 0.375, 0.75, 0.3438, 0.75, 0.375, 0.625, 0.375, 0.75, 0.375, 0.75, 0.375, 0.625, 0.3125, 0.625, 0.3125, 0.5, 0.3125, 0.5, 0.3125, 0.625, 0.3125, 0.75, 0.3125, 0.75, 0.3125, 0.75, 0.3125, 0.75, 0.375, 0.7812, 0.375, 0.8125, 0.375, 0.8125, 0.375, 0.7813, 0.3125, 0.625, 0.3125, 0.5, 0.3125, 0.5, 0.3125, 0.625, 0.375, 0.625, 0.375, 0.75, 0.375, 0.75, 0.375, 0.625, 0.375, 0.4688, 0.375, 0.5, 0.375, 0.5, 0.375, 0.4688, 0.375, 0.4687, 0.375, 0.5, 0.375, 0.5, 0.375, 0.4687, 0.375, 0.7812, 0.375, 0.8125, 0.375, 0.8125, 0.375, 0.7812, 0.3125, 0.625, 0.3125, 0.5, 0.3125, 0.5, 0.3125, 0.625, 0.375, 0.625, 0.375, 0.75, 0.375, 0.75, 0.375, 0.625, 0.375, 0.75, 0.375, 0.7812, 0.375, 0.7812, 0.375, 0.75, 0.375, 0.4375, 0.375, 0.4687, 0.375, 0.4687, 0.375, 0.4375, 0.375, 0.4375, 0.375, 0.4688, 0.375, 0.4688, 0.375, 0.4375, 0.375, 0.75, 0.375, 0.7812, 0.375, 0.7813, 0.375, 0.75, 0.375, 0.75, 0.375, 0.7813, 0.375, 0.7813, 0.375, 0.75, 0.3125, 0.625, 0.3438, 0.625, 0.3438, 0.75, 0.3125, 0.75, 0.375, 0.4375, 0.375, 0.4687, 0.375, 0.4688, 0.375, 0.4375, 0.375, 0.75, 0.375, 0.7812, 0.375, 0.7812, 0.375, 0.75, 0.375, 0.4375, 0.375, 0.4688, 0.375, 0.4688, 0.375, 0.4375, 0.625, 0.8125, 0.625, 0.7812, 0.625, 0.7812, 0.625, 0.8125, 0.5, 0.75, 0.625, 0.75, 0.625, 0.7812, 0.5, 0.7813, 0.5, 0.4375, 0.625, 0.4375, 0.625, 0.4688, 0.5, 0.4687, 0.625, 0.7812, 0.625, 0.75, 0.625, 0.75, 0.625, 0.7812, 0.625, 0.625, 0.625, 0.5, 0.625, 0.5, 0.625, 0.625, 0.625, 0.8125, 0.625, 0.7812, 0.625, 0.7812, 0.625, 0.8125, 0.625, 0.75, 0.625, 0.7813, 0.625, 0.7812, 0.625, 0.75, 0.625, 0.4688, 0.625, 0.5, 0.625, 0.5, 0.625, 0.4688, 0.625, 0.875, 0.625, 0.8125, 0.625, 0.8125, 0.625, 0.875, 0.625, 0.4375, 0.625, 0.4688, 0.625, 0.4688, 0.625, 0.4375, 0.6875, 0.625, 0.6875, 0.5, 0.6875, 0.5, 0.6875, 0.625, 0.6562, 0.625, 0.6875, 0.625, 0.6875, 0.75, 0.6562, 0.75, 0.625, 0.625, 0.6562, 0.625, 0.6562, 0.75, 0.625, 0.75, 0.625, 0.4375, 0.625, 0.375, 0.625, 0.375, 0.625, 0.4375, 0.625, 0.875, 0.625, 0.8125, 0.625, 0.8125, 0.625, 0.875, 0.625, 0.5, 0.625, 0.4688, 0.625, 0.4688, 0.625, 0.5, 0.625, 0.4688, 0.625, 0.4375, 0.625, 0.4375, 0.625, 0.4688, 0.625, 0.4688, 0.625, 0.4375, 0.625, 0.4375, 0.625, 0.4688, 0.625, 0.5, 0.625, 0.4688, 0.625, 0.4688, 0.625, 0.5, 0.625, 0.875, 0.625, 0.8125, 0.625, 0.8125, 0.625, 0.875, 0.625, 0.4375, 0.625, 0.375, 0.625, 0.375, 0.625, 0.4375, 0.625, 0.8125, 0.625, 0.7812, 0.625, 0.7812, 0.625, 0.8125, 0.625, 0.625, 0.625, 0.75, 0.625, 0.75, 0.625, 0.625, 0.625, 0.7812, 0.625, 0.75, 0.625, 0.75, 0.625, 0.7812, 0.625, 0.4375, 0.625, 0.375, 0.625, 0.375, 0.625, 0.4375, 0.625, 0.4375, 0.625, 0.375, 0.625, 0.375, 0.625, 0.4375, 0.625, 0.875, 0.625, 0.8125, 0.625, 0.8125, 0.625, 0.875, 0.6875, 0.625, 0.75, 0.625, 0.75, 0.75, 0.6875, 0.75, 0.625, 0.875, 0.625, 0.8125, 0.625, 0.8125, 0.625, 0.875, 0.6875, 0.625, 0.6875, 0.5, 0.6875, 0.5, 0.6875, 0.625, 0.6875, 0.625, 0.6875, 0.5, 0.6875, 0.5, 0.6875, 0.625, 0.625, 0.875, 0.625, 0.8125, 0.625, 0.8125, 0.625, 0.875, 0.625, 0.4375, 0.625, 0.375, 0.625, 0.375, 0.625, 0.4375, 0.625, 0.7812, 0.625, 0.75, 0.625, 0.75, 0.625, 0.7813, 0.625, 0.75, 0.625, 0.7812, 0.625, 0.7812, 0.625, 0.75, 0.625, 0.75, 0.625, 0.625, 0.625, 0.625, 0.625, 0.75, 0.625, 0.625, 0.625, 0.5, 0.625, 0.5, 0.625, 0.625, 0.625, 0.8125, 0.625, 0.7812, 0.625, 0.7813, 0.625, 0.8125, 0.625, 0.7812, 0.625, 0.8125, 0.625, 0.8125, 0.625, 0.7812, 0.625, 0.375, 0.625, 0.4375, 0.625, 0.4375, 0.625, 0.375, 0.625, 0.4375, 0.625, 0.375, 0.625, 0.375, 0.625, 0.4375, 0.625, 0.875, 0.625, 0.8125, 0.625, 0.8125, 0.625, 0.875, 0.625, 0.875, 0.625, 0.8125, 0.625, 0.8125, 0.625, 0.875, 0.625, 0.625, 0.625, 0.75, 0.625, 0.75, 0.625, 0.625, 0.625, 0.5, 0.625, 0.4688, 0.625, 0.4688, 0.625, 0.5, 0.625, 0.4375, 0.625, 0.4687, 0.625, 0.4687, 0.625, 0.4375, 0.625, 0.4688, 0.625, 0.4375, 0.625, 0.4375, 0.625, 0.4688, 0.625, 0.625, 0.625, 0.5, 0.625, 0.5, 0.625, 0.625, 0.625, 0.5, 0.625, 0.5, 0.625, 0.5, 0.625, 0.5, 0.625, 0.625, 0.625, 0.5, 0.625, 0.5, 0.625, 0.625, 0.625, 0.75, 0.625, 0.75, 0.625, 0.75, 0.625, 0.75, 0.625, 0.75, 0.625, 0.75, 0.625, 0.75, 0.625, 0.75, 0.625, 0.75, 0.625, 0.75, 0.625, 0.75, 0.625, 0.75, 0.625, 0.625, 0.625, 0.75, 0.625, 0.75, 0.625, 0.625, 0.625, 0.5, 0.625, 0.5, 0.625, 0.5, 0.625, 0.5, 0.625, 0.5, 0.625, 0.5, 0.625, 0.5, 0.625, 0.5, 0.625, 0.625, 0.625, 0.75, 0.625, 0.75, 0.625, 0.625, 0.625, 0.5, 0.625, 0.5, 0.625, 0.5, 0.625, 0.5, 0.625, 0.625, 0.625, 0.5, 0.625, 0.5, 0.625, 0.625, 0.625, 0.625, 0.625, 0.5, 0.625, 0.5, 0.625, 0.625, 0.625, 0.625, 0.625, 0.5, 0.625, 0.5, 0.625, 0.625, 0.625, 0.75, 0.625, 0.75, 0.625, 0.75, 0.625, 0.75, 0.625, 0.625, 0.625, 0.75, 0.625, 0.75, 0.625, 0.625, 0.375, 0.4375, 0.375, 0.4688, 0.375, 0.4688, 0.375, 0.4375, 0.375, 0.75, 0.375, 0.7812, 0.375, 0.7813, 0.375, 0.75, 0.375, 0.7812, 0.375, 0.8125, 0.375, 0.8125, 0.375, 0.7813, 0.3125, 0.625, 0.3125, 0.5, 0.3125, 0.5, 0.3125, 0.625, 0.375, 0.625, 0.375, 0.75, 0.375, 0.75, 0.375, 0.625, 0.375, 0.4688, 0.375, 0.5, 0.375, 0.5, 0.375, 0.4688, 0.375, 0.7812, 0.375, 0.8125, 0.375, 0.8125, 0.375, 0.7812, 0.375, 0.75, 0.375, 0.7812, 0.375, 0.7812, 0.375, 0.75, 0.3437, 0.75, 0.375, 0.75, 0.375, 0.75, 0.3438, 0.75, 0.375, 0.7813, 0.375, 0.8125, 0.375, 0.8125, 0.375, 0.7813, 0.3125, 0.75, 0.3437, 0.75, 0.3438, 0.75, 0.3125, 0.75, 0.375, 0.75, 0.375, 0.75, 0.375, 0.75, 0.375, 0.75, 0.375, 0.5, 0.375, 0.625, 0.375, 0.625, 0.375, 0.5, 0.3125, 0.75, 0.3125, 0.625, 0.3125, 0.625, 0.3125, 0.75, 0.625, 0.5, 0.625, 0.625, 0.625, 0.625, 0.625, 0.5, 0.625, 0.75, 0.625, 0.625, 0.625, 0.625, 0.625, 0.75, 0.625, 0.75, 0.625, 0.625, 0.625, 0.625, 0.625, 0.75, 0.625, 0.75, 0.625, 0.625, 0.625, 0.625, 0.625, 0.75, 0.625, 0.5, 0.625, 0.625, 0.625, 0.625, 0.625, 0.5, 0.625, 0.5, 0.625, 0.625, 0.625, 0.625, 0.625, 0.5, 0.625, 0.75, 0.625, 0.625, 0.625, 0.625, 0.625, 0.75, 0.625, 0.75, 0.625, 0.625, 0.625, 0.625, 0.625, 0.75, 0.625, 0.75, 0.625, 0.625, 0.625, 0.625, 0.625, 0.75, 0.625, 0.625, 0.625, 0.5, 0.625, 0.5, 0.625, 0.625, 0.6875, 0.75, 0.6875, 0.625, 0.6875, 0.625, 0.6875, 0.75, 0.6875, 0.75, 0.6875, 0.625, 0.6875, 0.625, 0.6875, 0.75, 0.6875, 0.5, 0.75, 0.5, 0.75, 0.625, 0.6875, 0.625, 0.625, 0.5, 0.625, 0.625, 0.625, 0.625, 0.625, 0.5, 0.625, 0.5, 0.6562, 0.5, 0.6562, 0.625, 0.625, 0.625, 0.6562, 0.5, 0.6875, 0.5, 0.6875, 0.625, 0.6562, 0.625, 0.6875, 0.75, 0.6875, 0.625, 0.6875, 0.625, 0.6875, 0.75, 0.625, 0.625, 0.625, 0.5, 0.625, 0.5, 0.625, 0.625, 0.625, 0.75, 0.625, 0.625, 0.625, 0.625, 0.625, 0.75, 0.3125, 0.5, 0.3438, 0.5, 0.3438, 0.625, 0.3125, 0.625, 0.375, 0.5, 0.375, 0.625, 0.375, 0.625, 0.375, 0.5, 0.3125, 0.75, 0.3125, 0.625, 0.3125, 0.625, 0.3125, 0.75, 0.375, 0.5, 0.375, 0.625, 0.375, 0.625, 0.375, 0.5, 0.3125, 0.75, 0.3125, 0.625, 0.3125, 0.625, 0.3125, 0.75, 0.3125, 0.75, 0.3125, 0.625, 0.3125, 0.625, 0.3125, 0.75, 0.375, 0.5, 0.375, 0.625, 0.375, 0.625, 0.375, 0.5, 0.3438, 0.5, 0.375, 0.5, 0.375, 0.625, 0.3438, 0.625, 0.3125, 0.75, 0.3125, 0.625, 0.3125, 0.625, 0.3125, 0.75, 0.25, 0.5, 0.3125, 0.5, 0.3125, 0.625, 0.25, 0.625, 0.375, 0.5, 0.375, 0.625, 0.375, 0.625, 0.375, 0.5, 0.5, 0.5, 0.625, 0.5, 0.625, 0.625, 0.5, 0.625, 0.625, 0.75, 0.625, 0.625, 0.625, 0.625, 0.625, 0.75, 0.625, 0.4688, 0.625, 0.4375, 0.625, 0.4375, 0.625, 0.4688, 0.625, 0.4375, 0.625, 0.375, 0.625, 0.375, 0.625, 0.4375, 0.625, 0.625, 0.625, 0.5, 0.625, 0.5, 0.625, 0.625, 0.625, 0.875, 0.625, 0.8125, 0.625, 0.8125, 0.625, 0.875, 0.625, 0.8125, 0.625, 0.7812, 0.625, 0.7812, 0.625, 0.8125, 0.625, 0.7812, 0.625, 0.75, 0.625, 0.75, 0.625, 0.7812, 0.625, 0.5, 0.625, 0.4688, 0.625, 0.4688, 0.625, 0.5, 0.375, 0.5, 0.5, 0.5, 0.5, 0.625, 0.375, 0.625, 0.375, 0.4375, 0.5, 0.4375, 0.5, 0.4687, 0.375, 0.4688, 0.375, 0.75, 0.5, 0.75, 0.5, 0.7813, 0.375, 0.7812, 0.375, 0.375, 0.5, 0.375, 0.5, 0.4375, 0.375, 0.4375, 0.375, 0.7812, 0.5, 0.7813, 0.5, 0.8125, 0.375, 0.8125, 0.375, 0.8125, 0.5, 0.8125, 0.5, 0.875, 0.375, 0.875, 0.375, 0.625, 0.5, 0.625, 0.5, 0.75, 0.375, 0.75, 0.375, 0.4688, 0.5, 0.4687, 0.5, 0.5, 0.375, 0.5, 0.6875, 0.75, 0.6875, 0.625, 0.6875, 0.625, 0.6875, 0.75, 0.625, 0.875, 0.625, 0.8125, 0.625, 0.8125, 0.625, 0.875, 0.625, 0.4375, 0.625, 0.375, 0.625, 0.375, 0.625, 0.4375, 0.6875, 0.625, 0.6875, 0.5, 0.6875, 0.5, 0.6875, 0.625, 0.6875, 0.625, 0.6875, 0.5, 0.6875, 0.5, 0.6875, 0.625, 0.625, 0.4375, 0.625, 0.375, 0.625, 0.375, 0.625, 0.4375, 0.625, 0.875, 0.625, 0.8125, 0.625, 0.8125, 0.625, 0.875, 0.6875, 0.75, 0.6875, 0.625, 0.6875, 0.625, 0.6875, 0.75, 0.6875, 0.75, 0.6875, 0.625, 0.6875, 0.625, 0.6875, 0.75, 0.625, 0.4375, 0.625, 0.375, 0.625, 0.375, 0.625, 0.4375, 0.625, 0.875, 0.625, 0.8125, 0.625, 0.8125, 0.625, 0.875, 0.6875, 0.625, 0.6875, 0.5, 0.6875, 0.5, 0.6875, 0.625, 0.6875, 0.75, 0.6875, 0.625, 0.6875, 0.625, 0.6875, 0.75, 0.6875, 0.625, 0.6875, 0.5, 0.6875, 0.5, 0.6875, 0.625, 0.625, 0.875, 0.625, 0.8125, 0.625, 0.8125, 0.625, 0.875, 0.625, 0.4375, 0.625, 0.375, 0.625, 0.375, 0.625, 0.4375, 0.3125, 0.75, 0.3125, 0.625, 0.3125, 0.625, 0.3125, 0.75, 0.375, 0.5, 0.375, 0.625, 0.375, 0.625, 0.375, 0.5, 0.375, 0.4375, 0.375, 0.4688, 0.375, 0.4687, 0.375, 0.4375, 0.375, 0.75, 0.375, 0.7812, 0.375, 0.7812, 0.375, 0.75, 0.375, 0.625, 0.375, 0.75, 0.375, 0.75, 0.375, 0.625, 0.3125, 0.625, 0.3125, 0.5, 0.3125, 0.5, 0.3125, 0.625, 0.375, 0.7812, 0.375, 0.8125, 0.375, 0.8125, 0.375, 0.7812, 0.375, 0.4688, 0.375, 0.5, 0.375, 0.5, 0.375, 0.4687, 0.3125, 0.75, 0.3125, 0.625, 0.3125, 0.625, 0.3125, 0.75, 0.375, 0.5, 0.375, 0.625, 0.375, 0.625, 0.375, 0.5, 0.375, 0.4688, 0.375, 0.5, 0.375, 0.5, 0.375, 0.4688, 0.375, 0.625, 0.375, 0.75, 0.375, 0.75, 0.375, 0.625, 0.3125, 0.625, 0.3125, 0.5, 0.3125, 0.5, 0.3125, 0.625, 0.375, 0.7812, 0.375, 0.8125, 0.375, 0.8125, 0.375, 0.7812, 0.375, 0.75, 0.375, 0.7812, 0.375, 0.7812, 0.375, 0.75, 0.375, 0.4375, 0.375, 0.4688, 0.375, 0.4688, 0.375, 0.4375, 0.625, 0.5, 0.625, 0.625, 0.625, 0.625, 0.625, 0.5, 0.625, 0.75, 0.625, 0.625, 0.625, 0.625, 0.625, 0.75, 0.625, 0.75, 0.625, 0.75, 0.625, 0.75, 0.625, 0.75, 0.625, 0.625, 0.625, 0.5, 0.625, 0.5, 0.625, 0.625, 0.625, 0.5, 0.625, 0.5, 0.625, 0.5, 0.625, 0.5, 0.625, 0.5, 0.625, 0.5, 0.625, 0.5, 0.625, 0.5, 0.625, 0.5, 0.625, 0.5, 0.625, 0.5, 0.625, 0.5, 0.625, 0.75, 0.625, 0.75, 0.625, 0.75, 0.625, 0.75, 0.625, 0.75, 0.625, 0.75, 0.625, 0.75, 0.625, 0.75, 0.625, 0.75, 0.625, 0.75, 0.625, 0.75, 0.625, 0.75, 0.625, 0.5, 0.625, 0.5, 0.625, 0.5, 0.625, 0.5, 0.625, 0.625, 0.625, 0.75, 0.625, 0.75, 0.625, 0.625, 0.625, 0.75, 0.625, 0.75, 0.625, 0.75, 0.625, 0.75, 0.625, 0.5, 0.625, 0.5, 0.625, 0.5, 0.625, 0.5, 0.625, 0.75, 0.625, 0.625, 0.625, 0.625, 0.625, 0.75, 0.625, 0.5, 0.625, 0.625, 0.625, 0.625, 0.625, 0.5, 0.625, 0.5, 0.625, 0.5, 0.625, 0.5, 0.625, 0.5, 0.625, 0.625, 0.625, 0.75, 0.625, 0.75, 0.625, 0.625, 0.625, 0.75, 0.625, 0.75, 0.625, 0.75, 0.625, 0.75, 0.625, 0.625, 0.625, 0.5, 0.625, 0.5, 0.625, 0.625, 0.625, 0.75, 0.625, 0.75, 0.625, 0.75, 0.625, 0.75, 0.625, 0.5, 0.625, 0.5, 0.625, 0.5, 0.625, 0.5, 0.625, 0.75, 0.625, 0.625, 0.625, 0.625, 0.625, 0.75, 0.625, 0.5, 0.625, 0.625, 0.625, 0.625, 0.625, 0.5, 0.625, 0.5, 0.625, 0.5, 0.625, 0.5, 0.625, 0.5, 0.625, 0.625, 0.625, 0.75, 0.625, 0.75, 0.625, 0.625, 0.625, 0.75, 0.625, 0.75, 0.625, 0.75, 0.625, 0.75, 0.625, 0.625, 0.625, 0.5, 0.625, 0.5, 0.625, 0.625, 0.625, 0.75, 0.625, 0.75, 0.625, 0.75, 0.625, 0.75, 0.625, 0.5, 0.625, 0.5, 0.625, 0.5, 0.625, 0.5, 0.625, 0.5, 0.625, 0.625, 0.625, 0.625, 0.625, 0.5, 0.625, 0.75, 0.625, 0.625, 0.625, 0.625, 0.625, 0.75, 0.625, 0.625, 0.625, 0.5, 0.625, 0.5, 0.625, 0.625, 0.625, 0.5, 0.625, 0.5, 0.625, 0.5, 0.625, 0.5, 0.625, 0.625, 0.625, 0.75, 0.625, 0.75, 0.625, 0.625, 0.625, 0.75, 0.625, 0.75, 0.625, 0.75, 0.625, 0.75, 0.625, 0.75, 0.625, 0.75, 0.625, 0.75, 0.625, 0.75, 0.625, 0.5, 0.625, 0.5, 0.625, 0.5, 0.625, 0.5, 0.625, 0.5, 0.625, 0.625, 0.625, 0.625, 0.625, 0.5, 0.625, 0.75, 0.625, 0.625, 0.625, 0.625, 0.625, 0.75, 0.625, 0.625, 0.625, 0.5, 0.625, 0.5, 0.625, 0.625, 0.625, 0.5, 0.625, 0.5, 0.625, 0.5, 0.625, 0.5, 0.625, 0.625, 0.625, 0.75, 0.625, 0.75, 0.625, 0.625, 0.625, 0.75, 0.625, 0.75, 0.625, 0.75, 0.625, 0.75, 0.625, 0.5, 0.625, 0.4688, 0.625, 0.4688, 0.625, 0.5, 0.625, 0.7812, 0.625, 0.75, 0.625, 0.75, 0.625, 0.7812, 0.625, 0.8125, 0.625, 0.7812, 0.625, 0.7812, 0.625, 0.8125, 0.625, 0.875, 0.625, 0.8125, 0.625, 0.8125, 0.625, 0.875, 0.625, 0.625, 0.625, 0.5, 0.625, 0.5, 0.625, 0.625, 0.625, 0.4375, 0.625, 0.375, 0.625, 0.375, 0.625, 0.4375, 0.625, 0.4688, 0.625, 0.4375, 0.625, 0.4375, 0.625, 0.4688, 0.625, 0.75, 0.625, 0.625, 0.625, 0.625, 0.625, 0.75, 0.6875, 0.75, 0.6875, 0.625, 0.6875, 0.625, 0.6875, 0.75, 0.625, 0.4375, 0.625, 0.375, 0.625, 0.375, 0.625, 0.4375, 0.625, 0.875, 0.625, 0.8125, 0.625, 0.8125, 0.625, 0.875, 0.6875, 0.625, 0.6875, 0.5, 0.6875, 0.5, 0.6875, 0.625, 0.625, 0.7813, 0.625, 0.7673, 0.625, 0.7666, 0.625, 0.779, 0.625, 0.7961, 0.625, 0.7813, 0.625, 0.779, 0.625, 0.7971, 0.625, 0.8125, 0.625, 0.7813, 0.625, 0.7813, 0.625, 0.8125, 0.625, 0.7813, 0.625, 0.75, 0.625, 0.75, 0.625, 0.7813, 0.625, 0.75, 0.625, 0.75, 0.625, 0.75, 0.625, 0.75, 0.625, 0.8125, 0.625, 0.8125, 0.625, 0.8125, 0.625, 0.8125, 0.625, 0.8125, 0.625, 0.8125, 0.625, 0.8125, 0.625, 0.8125, 0.625, 0.75, 0.625, 0.75, 0.625, 0.75, 0.625, 0.75, 0.625, 0.7813, 0.625, 0.75, 0.625, 0.75, 0.625, 0.7813, 0.625, 0.8125, 0.625, 0.7813, 0.625, 0.7813, 0.625, 0.8125, 0.625, 0.7812, 0.625, 0.8125, 0.625, 0.8125, 0.625, 0.7812, 0.625, 0.75, 0.625, 0.7812, 0.625, 0.7812, 0.625, 0.75, 0.625, 0.7961, 0.625, 0.7971, 0.625, 0.8125, 0.625, 0.8125, 0.625, 0.7673, 0.625, 0.768, 0.625, 0.75, 0.625, 0.75, 0.625, 0.768, 0.625, 0.7836, 0.625, 0.7813, 0.625, 0.75, 0.625, 0.779, 0.625, 0.7666, 0.625, 0.7666, 0.625, 0.779, 0.625, 0.7836, 0.625, 0.7951, 0.625, 0.8125, 0.625, 0.7813, 0.625, 0.7971, 0.625, 0.779, 0.625, 0.779, 0.625, 0.7971, 0.625, 0.7673, 0.625, 0.75, 0.625, 0.75, 0.625, 0.7673, 0.625, 0.7951, 0.625, 0.7961, 0.625, 0.8125, 0.625, 0.8125, 0.625, 0.75, 0.625, 0.75, 0.625, 0.75, 0.625, 0.75, 0.625, 0.8125, 0.625, 0.8125, 0.625, 0.8125, 0.625, 0.8125, 0.625, 0.8125, 0.625, 0.8125, 0.625, 0.8125, 0.625, 0.8125, 0.625, 0.75, 0.625, 0.75, 0.625, 0.75, 0.625, 0.75, 0.625, 0.7951, 0.625, 0.7836, 0.625, 0.7813, 0.625, 0.7961, 0.625, 0.7836, 0.625, 0.768, 0.625, 0.7673, 0.625, 0.7813, 0.625, 0.75, 0.625, 0.625, 0.625, 0.625, 0.625, 0.75, 0.625, 0.4687, 0.625, 0.4375, 0.625, 0.4375, 0.625, 0.4688, 0.625, 0.5, 0.625, 0.4687, 0.625, 0.4688, 0.625, 0.5, 0.625, 0.875, 0.625, 0.8125, 0.625, 0.8125, 0.625, 0.875, 0.625, 0.4375, 0.625, 0.375, 0.625, 0.375, 0.625, 0.4375, 0.625, 0.625, 0.625, 0.5, 0.625, 0.5, 0.625, 0.625, 0.375, 0.4375, 0.375, 0.4687, 0.375, 0.4688, 0.375, 0.4375, 0.375, 0.75, 0.375, 0.7812, 0.375, 0.7812, 0.375, 0.75, 0.375, 0.7812, 0.375, 0.8125, 0.375, 0.8125, 0.375, 0.7812, 0.3125, 0.625, 0.3125, 0.5, 0.3125, 0.5, 0.3125, 0.625, 0.375, 0.625, 0.375, 0.75, 0.375, 0.75, 0.375, 0.625, 0.375, 0.4687, 0.375, 0.5, 0.375, 0.5, 0.375, 0.4688, 0.375, 0.5, 0.375, 0.625, 0.375, 0.625, 0.375, 0.5, 0.3125, 0.75, 0.3125, 0.625, 0.3125, 0.625, 0.3125, 0.75, 0.3125, 0.625, 0.3125, 0.75, 0.3125, 0.75, 0.3125, 0.625, 0.375, 0.4375, 0.375, 0.4688, 0.375, 0.4688, 0.375, 0.4375, 0.375, 0.625, 0.375, 0.5, 0.375, 0.5, 0.375, 0.625, 0.3125, 0.75, 0.3125, 0.625, 0.3125, 0.625, 0.3125, 0.75, 0.375, 0.5, 0.375, 0.4687, 0.375, 0.4687, 0.375, 0.5, 0.375, 0.5, 0.375, 0.625, 0.375, 0.625, 0.375, 0.5, 0.375, 0.75, 0.375, 0.625, 0.375, 0.625, 0.375, 0.75, 0.375, 0.4688, 0.375, 0.5, 0.375, 0.5, 0.375, 0.4688, 0.375, 0.4375, 0.375, 0.4688, 0.375, 0.4687, 0.375, 0.4375, 0.375, 0.75, 0.375, 0.7812, 0.375, 0.7812, 0.375, 0.75, 0.375, 0.7812, 0.375, 0.8125, 0.375, 0.8125, 0.375, 0.7812, 0.3125, 0.625, 0.3125, 0.5, 0.3125, 0.5, 0.3125, 0.625, 0.375, 0.625, 0.375, 0.75, 0.375, 0.75, 0.375, 0.625, 0.375, 0.4688, 0.375, 0.5, 0.375, 0.5, 0.375, 0.4687, 0.375, 0.5, 0.375, 0.625, 0.375, 0.625, 0.375, 0.5, 0.3125, 0.75, 0.3125, 0.625, 0.3125, 0.625, 0.3125, 0.75, 0.375, 0.75, 0.375, 0.7812, 0.375, 0.7812, 0.375, 0.75, 0.375, 0.4687, 0.375, 0.4375, 0.375, 0.4375, 0.375, 0.4687, 0.375, 0.7812, 0.375, 0.8125, 0.375, 0.8125, 0.375, 0.7812, 0.375, 0.7812, 0.375, 0.75, 0.375, 0.75, 0.375, 0.7812, 0.3125, 0.625, 0.3125, 0.5, 0.3125, 0.5, 0.3125, 0.625, 0.375, 0.8125, 0.375, 0.7812, 0.375, 0.7812, 0.375, 0.8125, 0.375, 0.625, 0.375, 0.75, 0.375, 0.75, 0.375, 0.625, 0.3125, 0.5, 0.3125, 0.625, 0.3125, 0.625, 0.3125, 0.5, 0.375, 0.4375, 0.375, 0.4687, 0.375, 0.4688, 0.375, 0.4375, 0.375, 0.75, 0.375, 0.7812, 0.375, 0.7812, 0.375, 0.75, 0.375, 0.7812, 0.375, 0.8125, 0.375, 0.8125, 0.375, 0.7812, 0.3125, 0.625, 0.3125, 0.5, 0.3125, 0.5, 0.3125, 0.625, 0.375, 0.625, 0.375, 0.75, 0.375, 0.75, 0.375, 0.625, 0.375, 0.4687, 0.375, 0.5, 0.375, 0.5, 0.375, 0.4688, 0.375, 0.5, 0.375, 0.625, 0.375, 0.625, 0.375, 0.5, 0.3125, 0.75, 0.3125, 0.625, 0.3125, 0.625, 0.3125, 0.75, 0.375, 0.75, 0.375, 0.75, 0.375, 0.75, 0.375, 0.75, 0.3125, 0.75, 0.3438, 0.75, 0.3437, 0.75, 0.3125, 0.75, 0.375, 0.7813, 0.375, 0.8125, 0.375, 0.8125, 0.375, 0.7813, 0.3438, 0.75, 0.375, 0.75, 0.375, 0.75, 0.3437, 0.75, 0.375, 0.75, 0.375, 0.7813, 0.375, 0.7813, 0.375, 0.75, 0.3125, 0.75, 0.3125, 0.75, 0.3125, 0.75, 0.3125, 0.75, 0.3125, 0.75, 0.3125, 0.625, 0.3125, 0.625, 0.3125, 0.75, 0.375, 0.5, 0.375, 0.625, 0.375, 0.625, 0.375, 0.5, 0.375, 0.4688, 0.375, 0.5, 0.375, 0.5, 0.375, 0.4687, 0.375, 0.625, 0.375, 0.75, 0.375, 0.75, 0.375, 0.625, 0.3125, 0.625, 0.3125, 0.5, 0.3125, 0.5, 0.3125, 0.625, 0.375, 0.7813, 0.375, 0.8125, 0.375, 0.8125, 0.375, 0.7812, 0.375, 0.75, 0.375, 0.7813, 0.375, 0.7812, 0.375, 0.75, 0.375, 0.4375, 0.375, 0.4688, 0.375, 0.4687, 0.375, 0.4375, 0.625, 0.779, 0.625, 0.7666, 0.625, 0.75, 0.625, 0.7812, 0.625, 0.7971, 0.625, 0.779, 0.625, 0.7812, 0.625, 0.8125, 0.625, 0.7666, 0.625, 0.7673, 0.625, 0.75, 0.625, 0.75, 0.625, 0.75, 0.625, 0.75, 0.625, 0.75, 0.625, 0.75, 0.625, 0.7666, 0.625, 0.7673, 0.625, 0.7673, 0.625, 0.7666, 0.625, 0.7812, 0.625, 0.812, 0.625, 0.8125, 0.625, 0.7812, 0.625, 0.75, 0.625, 0.7812, 0.625, 0.7812, 0.625, 0.75, 0.625, 0.812, 0.625, 0.7971, 0.625, 0.7971, 0.625, 0.8125, 0.625, 0.8125, 0.625, 0.7971, 0.625, 0.7971, 0.625, 0.812, 0.625, 0.75, 0.625, 0.7812, 0.625, 0.7812, 0.625, 0.75, 0.625, 0.7812, 0.625, 0.8125, 0.625, 0.812, 0.625, 0.7812, 0.625, 0.7666, 0.625, 0.7673, 0.625, 0.7673, 0.625, 0.7666, 0.625, 0.75, 0.625, 0.75, 0.625, 0.75, 0.625, 0.75, 0.625, 0.7673, 0.625, 0.75, 0.625, 0.75, 0.625, 0.7673, 0.625, 0.7971, 0.625, 0.779, 0.625, 0.779, 0.625, 0.7971, 0.625, 0.779, 0.625, 0.7666, 0.625, 0.7666, 0.625, 0.779, 0.625, 0.75, 0.625, 0.625, 0.625, 0.625, 0.625, 0.75, 0.625, 0.4688, 0.625, 0.4375, 0.625, 0.4375, 0.625, 0.4688, 0.625, 0.5, 0.625, 0.4688, 0.625, 0.4688, 0.625, 0.5, 0.625, 0.875, 0.625, 0.8125, 0.625, 0.8125, 0.625, 0.875, 0.625, 0.4375, 0.625, 0.375, 0.625, 0.375, 0.625, 0.4375, 0.625, 0.8125, 0.625, 0.7812, 0.625, 0.7812, 0.625, 0.8125, 0.625, 0.625, 0.625, 0.5, 0.625, 0.5, 0.625, 0.625, 0.625, 0.7812, 0.625, 0.75, 0.625, 0.75, 0.625, 0.7812, 0.625, 0.625, 0.625, 0.5, 0.625, 0.5, 0.625, 0.625, 0.625, 0.4375, 0.625, 0.375, 0.625, 0.375, 0.625, 0.4375, 0.625, 0.5, 0.625, 0.4688, 0.625, 0.4687, 0.625, 0.5, 0.625, 0.4688, 0.625, 0.4375, 0.625, 0.4375, 0.625, 0.4687, 0.625, 0.75, 0.625, 0.625, 0.625, 0.625, 0.625, 0.75, 0.625, 0.4375, 0.625, 0.375, 0.625, 0.375, 0.625, 0.4375, 0.625, 0.4687, 0.625, 0.5, 0.625, 0.5, 0.625, 0.4687, 0.625, 0.4688, 0.625, 0.4375, 0.625, 0.4375, 0.625, 0.4688, 0.625, 0.5, 0.625, 0.625, 0.625, 0.625, 0.625, 0.5, 0.625, 0.5, 0.625, 0.4688, 0.625, 0.4688, 0.625, 0.5, 0.625, 0.75, 0.625, 0.75, 0.625, 0.75, 0.625, 0.75, 0.625, 0.75, 0.625, 0.75, 0.625, 0.75, 0.625, 0.75, 0.625, 0.5, 0.625, 0.4688, 0.625, 0.4687, 0.625, 0.5, 0.625, 0.5, 0.625, 0.625, 0.625, 0.625, 0.625, 0.5, 0.625, 0.4688, 0.625, 0.4375, 0.625, 0.4375, 0.625, 0.4687, 0.625, 0.4687, 0.625, 0.5, 0.625, 0.5, 0.625, 0.4687, 0.625, 0.4375, 0.625, 0.375, 0.625, 0.375, 0.625, 0.4375, 0.625, 0.625, 0.625, 0.5, 0.625, 0.5, 0.625, 0.625, 0.625, 0.4375, 0.625, 0.4687, 0.625, 0.4687, 0.625, 0.4375, 0.625, 0.625, 0.625, 0.75, 0.625, 0.75, 0.625, 0.625, 0.625, 0.375, 0.625, 0.4375, 0.625, 0.4375, 0.625, 0.375, 0.625, 0.75, 0.625, 0.625, 0.625, 0.625, 0.625, 0.75, 0.625, 0.75, 0.625, 0.75, 0.625, 0.75, 0.625, 0.75, 0.625, 0.5, 0.625, 0.4687, 0.625, 0.4688, 0.625, 0.5, 0.625, 0.5, 0.625, 0.625, 0.625, 0.625, 0.625, 0.5, 0.625, 0.4687, 0.625, 0.4375, 0.625, 0.4375, 0.625, 0.4688, 0.625, 0.4687, 0.625, 0.5, 0.625, 0.5, 0.625, 0.4687, 0.625, 0.4375, 0.625, 0.375, 0.625, 0.375, 0.625, 0.4375, 0.625, 0.625, 0.625, 0.5, 0.625, 0.5, 0.625, 0.625, 0.625, 0.4375, 0.625, 0.4687, 0.625, 0.4687, 0.625, 0.4375, 0.625, 0.625, 0.625, 0.75, 0.625, 0.75, 0.625, 0.625, 0.625, 0.375, 0.625, 0.4375, 0.625, 0.4375, 0.625, 0.375, 0.625, 0.75, 0.625, 0.625, 0.625, 0.625, 0.625, 0.75, 0.625, 0.7812, 0.625, 0.75, 0.625, 0.75, 0.625, 0.7812, 0.625, 0.625, 0.625, 0.5, 0.625, 0.5, 0.625, 0.625, 0.625, 0.8125, 0.625, 0.7812, 0.625, 0.7812, 0.625, 0.8125, 0.625, 0.4375, 0.625, 0.375, 0.625, 0.375, 0.625, 0.4375, 0.625, 0.875, 0.625, 0.8125, 0.625, 0.8125, 0.625, 0.875, 0.625, 0.5, 0.625, 0.4688, 0.625, 0.4688, 0.625, 0.5, 0.625, 0.4688, 0.625, 0.4375, 0.625, 0.4375, 0.625, 0.4688, 0.625, 0.75, 0.625, 0.625, 0.625, 0.625, 0.625, 0.75, 0.625, 0.625, 0.625, 0.5, 0.625, 0.5, 0.625, 0.625, 0.625, 0.75, 0.625, 0.75, 0.625, 0.75, 0.625, 0.75, 0.625, 0.625, 0.625, 0.75, 0.625, 0.75, 0.625, 0.625, 0.625, 0.5, 0.625, 0.5, 0.625, 0.5, 0.625, 0.5, 0.625, 0.5, 0.625, 0.625, 0.625, 0.625, 0.625, 0.5, 0.625, 0.75, 0.625, 0.625, 0.625, 0.625, 0.625, 0.75, 0.625, 0.5, 0.625, 0.5, 0.625, 0.5, 0.625, 0.5, 0.625, 0.75, 0.625, 0.75, 0.625, 0.75, 0.625, 0.75, 0.3125, 0.75, 0.3125, 0.75, 0.3125, 0.75, 0.3125, 0.75, 0.375, 0.75, 0.375, 0.75, 0.375, 0.75, 0.375, 0.75, 0.375, 0.5, 0.375, 0.625, 0.375, 0.625, 0.375, 0.5, 0.3125, 0.75, 0.3125, 0.625, 0.3125, 0.625, 0.3125, 0.75, 0.375, 0.75, 0.375, 0.75, 0.375, 0.75, 0.375, 0.75, 0.375, 0.75, 0.375, 0.7813, 0.375, 0.7812, 0.375, 0.75, 0.375, 0.7813, 0.375, 0.8125, 0.375, 0.8125, 0.375, 0.7812, 0.375, 0.4375, 0.375, 0.4688, 0.375, 0.4688, 0.375, 0.4375, 0.3125, 0.75, 0.3125, 0.75, 0.3125, 0.75, 0.3125, 0.75, 0.3125, 0.625, 0.3125, 0.5, 0.3125, 0.5, 0.3125, 0.625, 0.375, 0.625, 0.375, 0.75, 0.375, 0.75, 0.375, 0.625, 0.375, 0.4688, 0.375, 0.5, 0.375, 0.5, 0.375, 0.4688, 0.6875, 0.75, 0.6875, 0.625, 0.6875, 0.625, 0.6875, 0.75, 0.625, 0.4375, 0.625, 0.375, 0.625, 0.375, 0.625, 0.4375, 0.625, 0.875, 0.625, 0.8125, 0.625, 0.8125, 0.625, 0.875, 0.6875, 0.625, 0.6875, 0.5, 0.6875, 0.5, 0.6875, 0.625, 0.6875, 0.75, 0.6875, 0.625, 0.6875, 0.625, 0.6875, 0.75, 0.625, 0.4375, 0.625, 0.375, 0.625, 0.375, 0.625, 0.4375, 0.625, 0.875, 0.625, 0.8125, 0.625, 0.8125, 0.625, 0.875, 0.6875, 0.625, 0.6875, 0.5, 0.6875, 0.5, 0.6875, 0.625, 0.625, 0.75, 0.625, 0.625, 0.625, 0.625, 0.625, 0.75, 0.625, 0.4688, 0.625, 0.4375, 0.625, 0.4375, 0.625, 0.4687, 0.625, 0.4375, 0.625, 0.375, 0.625, 0.375, 0.625, 0.4375, 0.625, 0.625, 0.625, 0.5, 0.625, 0.5, 0.625, 0.625, 0.625, 0.875, 0.625, 0.8125, 0.625, 0.8125, 0.625, 0.875, 0.625, 0.8125, 0.625, 0.7812, 0.625, 0.7812, 0.625, 0.8125, 0.625, 0.7812, 0.625, 0.75, 0.625, 0.75, 0.625, 0.7812, 0.625, 0.5, 0.625, 0.4688, 0.625, 0.4687, 0.625, 0.5, 0.625, 0.5, 0.625, 0.4688, 0.625, 0.4688, 0.625, 0.5, 0.625, 0.7812, 0.625, 0.75, 0.625, 0.75, 0.625, 0.7812, 0.625, 0.8125, 0.625, 0.7812, 0.625, 0.7812, 0.625, 0.8125, 0.625, 0.875, 0.625, 0.8125, 0.625, 0.8125, 0.625, 0.875, 0.625, 0.625, 0.625, 0.5, 0.625, 0.5, 0.625, 0.625, 0.625, 0.4375, 0.625, 0.375, 0.625, 0.375, 0.625, 0.4375, 0.625, 0.4688, 0.625, 0.4375, 0.625, 0.4375, 0.625, 0.4688, 0.625, 0.75, 0.625, 0.625, 0.625, 0.625, 0.625, 0.75, 0.625, 0.8125, 0.625, 0.875, 0.625, 0.875, 0.625, 0.8125, 0.625, 0.5, 0.625, 0.625, 0.625, 0.625, 0.625, 0.5, 0.625, 0.5, 0.625, 0.4688, 0.625, 0.4687, 0.625, 0.5, 0.625, 0.75, 0.625, 0.625, 0.625, 0.625, 0.625, 0.75, 0.625, 0.375, 0.625, 0.4375, 0.625, 0.4375, 0.625, 0.375, 0.625, 0.4688, 0.625, 0.4375, 0.625, 0.4375, 0.625, 0.4687, 0.625, 0.7813, 0.625, 0.8125, 0.625, 0.8125, 0.625, 0.7812, 0.625, 0.4375, 0.625, 0.375, 0.625, 0.375, 0.625, 0.4375, 0.625, 0.75, 0.625, 0.625, 0.625, 0.625, 0.625, 0.75, 0.625, 0.4687, 0.625, 0.4375, 0.625, 0.4375, 0.625, 0.4687, 0.625, 0.4375, 0.625, 0.375, 0.625, 0.375, 0.625, 0.4375, 0.625, 0.625, 0.625, 0.5, 0.625, 0.5, 0.625, 0.625, 0.625, 0.875, 0.625, 0.8125, 0.625, 0.8125, 0.625, 0.875, 0.625, 0.8125, 0.625, 0.7812, 0.625, 0.7813, 0.625, 0.8125, 0.625, 0.7812, 0.625, 0.75, 0.625, 0.75, 0.625, 0.7813, 0.625, 0.5, 0.625, 0.4687, 0.625, 0.4687, 0.625, 0.5, 0.625, 0.75, 0.625, 0.625, 0.625, 0.625, 0.625, 0.75, 0.625, 0.4687, 0.625, 0.4375, 0.625, 0.4375, 0.625, 0.4688, 0.625, 0.4375, 0.625, 0.375, 0.625, 0.375, 0.625, 0.4375, 0.625, 0.625, 0.625, 0.5, 0.625, 0.5, 0.625, 0.625, 0.625, 0.875, 0.625, 0.8125, 0.625, 0.8125, 0.625, 0.875, 0.625, 0.8125, 0.625, 0.7813, 0.625, 0.7812, 0.625, 0.8125, 0.625, 0.7813, 0.625, 0.75, 0.625, 0.75, 0.625, 0.7812, 0.625, 0.5, 0.625, 0.4687, 0.625, 0.4688, 0.625, 0.5, 0.625, 0.7812, 0.625, 0.8125, 0.625, 0.8125, 0.625, 0.7813, 0.625, 0.375, 0.625, 0.4375, 0.625, 0.4375, 0.625, 0.375, 0.625, 0.5, 0.625, 0.625, 0.625, 0.625, 0.625, 0.5, 0.625, 0.8125, 0.625, 0.875, 0.625, 0.875, 0.625, 0.8125, 0.625, 0.4375, 0.625, 0.4688, 0.625, 0.4688, 0.625, 0.4375, 0.625, 0.4688, 0.625, 0.5, 0.625, 0.5, 0.625, 0.4688, 0.625, 0.75, 0.625, 0.7812, 0.625, 0.7813, 0.625, 0.75, 0.625, 0.625, 0.625, 0.75, 0.625, 0.75, 0.625, 0.625, 0.625, 0.4375, 0.625, 0.375, 0.625, 0.375, 0.625, 0.4375, 0.625, 0.4687, 0.625, 0.4375, 0.625, 0.4375, 0.625, 0.4688, 0.625, 0.75, 0.625, 0.625, 0.625, 0.625, 0.625, 0.75, 0.625, 0.5, 0.625, 0.4687, 0.625, 0.4688, 0.625, 0.5, 0.625, 0.625, 0.625, 0.5, 0.625, 0.5, 0.625, 0.625, 0.625, 0.875, 0.625, 0.8125, 0.625, 0.8125, 0.625, 0.875, 0.625, 0.8125, 0.625, 0.7812, 0.625, 0.7812, 0.625, 0.8125, 0.625, 0.7812, 0.625, 0.75, 0.625, 0.75, 0.625, 0.7812])
me_cube_002.materials.append(mat_skinmat)
me_cube_002.materials.append(mat_boots)
me_cube_002.update()
me_cube = bpy.data.meshes.new('Cube')
me_cube.from_pydata([(-0.3614, -0.4183, 1.837), (-0.1318, -0.13, 2.88), (-0.3614, 0.4266, 1.837), (-0.1086, 0.1384, 2.88), (0.3796, -0.4183, 1.837), (0.1405, -0.1353, 2.88), (0.3796, 0.4266, 1.837), (0.1268, 0.1384, 2.88), (-0.6932, 0.2352, 1.837), (-0.6109, 0.004165, 1.837), (-0.6932, -0.2269, 1.837), (-0.2982, -0.3462, 2.097), (-0.235, -0.2741, 2.358), (-0.1718, -0.2021, 2.619), (-0.214, -0.06922, 2.88), (-0.2265, 0.004165, 2.88), (-0.214, 0.07755, 2.88), (-0.1718, 0.2104, 2.619), (-0.235, 0.2825, 2.358), (-0.2982, 0.3545, 2.097), (0.3088, 0.5454, 1.837), (0.009093, 0.585, 1.837), (-0.2907, 0.5454, 1.837), (-0.08612, 0.1761, 2.88), (0.009093, 0.1887, 2.88), (0.1043, 0.1761, 2.88), (0.19, 0.2104, 2.619), (0.2532, 0.2825, 2.358), (0.3164, 0.3545, 2.097), (0.7114, -0.2269, 1.837), (0.6137, 0.004165, 1.837), (0.7114, 0.2352, 1.837), (0.2322, 0.07755, 2.88), (0.2662, 0.004165, 2.88), (0.2322, -0.06922, 2.88), (0.19, -0.2021, 2.619), (0.2532, -0.2741, 2.358), (0.3164, -0.3462, 2.097), (-0.2907, -0.5371, 1.837), (0.009093, -0.5767, 1.837), (0.3088, -0.5371, 1.837), (0.1043, -0.1678, 2.88), (0.009093, -0.1803, 2.88), (-0.08612, -0.1678, 2.88), (-0.5734, -0.1874, 2.097), (-0.4536, -0.148, 2.358), (-0.3338, -0.1086, 2.619), (-0.524, 0.004165, 2.097), (-0.4371, 0.004165, 2.358), (-0.3502, 0.004165, 2.619), (-0.5734, 0.1958, 2.097), (-0.4536, 0.1564, 2.358), (-0.3338, 0.117, 2.619), (-0.2395, 0.4531, 2.097), (-0.1884, 0.3608, 2.358), (-0.1373, 0.2684, 2.619), (0.009093, 0.4859, 2.097), (0.009093, 0.3868, 2.358), (0.009093, 0.2878, 2.619), (0.2577, 0.4531, 2.097), (0.2066, 0.3608, 2.358), (0.1554, 0.2684, 2.619), (0.5916, 0.1958, 2.097), (0.4718, 0.1564, 2.358), (0.352, 0.117, 2.619), (0.5268, 0.004165, 2.097), (0.44, 0.004165, 2.358), (0.3531, 0.004165, 2.619), (0.5916, -0.1874, 2.097), (0.4718, -0.148, 2.358), (0.352, -0.1086, 2.619), (0.2577, -0.4448, 2.097), (0.2066, -0.3524, 2.358), (0.1554, -0.2601, 2.619), (0.009093, -0.4776, 2.097), (0.009093, -0.3785, 2.358), (0.009093, -0.2794, 2.619), (-0.2395, -0.4448, 2.097), (-0.1884, -0.3524, 2.358), (-0.1373, -0.2601, 2.619)], [], [(44, 45, 48, 47), (45, 46, 49, 48), (47, 48, 51, 50), (48, 49, 52, 51), (0, 11, 44, 10), (11, 12, 45, 44), (12, 13, 46, 45), (13, 1, 14, 46), (46, 14, 15, 49), (49, 15, 16, 52), (52, 16, 3, 17), (51, 52, 17, 18), (50, 51, 18, 19), (8, 50, 19, 2), (9, 47, 50, 8), (10, 44, 47, 9), (53, 54, 57, 56), (54, 55, 58, 57), (56, 57, 60, 59), (57, 58, 61, 60), (2, 19, 53, 22), (19, 18, 54, 53), (18, 17, 55, 54), (17, 3, 23, 55), (55, 23, 24, 58), (58, 24, 25, 61), (61, 25, 7, 26), (60, 61, 26, 27), (59, 60, 27, 28), (20, 59, 28, 6), (21, 56, 59, 20), (22, 53, 56, 21), (62, 63, 66, 65), (63, 64, 67, 66), (65, 66, 69, 68), (66, 67, 70, 69), (6, 28, 62, 31), (28, 27, 63, 62), (27, 26, 64, 63), (26, 7, 32, 64), (64, 32, 33, 67), (67, 33, 34, 70), (70, 34, 5, 35), (69, 70, 35, 36), (68, 69, 36, 37), (29, 68, 37, 4), (30, 65, 68, 29), (31, 62, 65, 30), (71, 72, 75, 74), (72, 73, 76, 75), (74, 75, 78, 77), (75, 76, 79, 78), (4, 37, 71, 40), (37, 36, 72, 71), (36, 35, 73, 72), (35, 5, 41, 73), (73, 41, 42, 76), (76, 42, 43, 79), (79, 43, 1, 13), (78, 79, 13, 12), (77, 78, 12, 11), (38, 77, 11, 0), (39, 74, 77, 38), (40, 71, 74, 39)])
me_cube.polygons.foreach_set('use_smooth', [True] * 64)
_uv = me_cube.uv_layers.new(name='UVMap')
_uv.uv.foreach_set('vector', [0.4375, 0.0625, 0.5, 0.0625, 0.5, 0.125, 0.4375, 0.125, 0.5, 0.0625, 0.5625, 0.0625, 0.5625, 0.125, 0.5, 0.125, 0.4375, 0.125, 0.5, 0.125, 0.5, 0.1875, 0.4375, 0.1875, 0.5, 0.125, 0.5625, 0.125, 0.5625, 0.1875, 0.5, 0.1875, 0.375, 0.0, 0.4375, 0.0, 0.4375, 0.0625, 0.375, 0.0625, 0.4375, 0.0, 0.5, 0.0, 0.5, 0.0625, 0.4375, 0.0625, 0.5, 0.0, 0.5625, 0.0, 0.5625, 0.0625, 0.5, 0.0625, 0.5625, 0.0, 0.625, 0.0, 0.625, 0.0625, 0.5625, 0.0625, 0.5625, 0.0625, 0.625, 0.0625, 0.625, 0.125, 0.5625, 0.125, 0.5625, 0.125, 0.625, 0.125, 0.625, 0.1875, 0.5625, 0.1875, 0.5625, 0.1875, 0.625, 0.1875, 0.625, 0.25, 0.5625, 0.25, 0.5, 0.1875, 0.5625, 0.1875, 0.5625, 0.25, 0.5, 0.25, 0.4375, 0.1875, 0.5, 0.1875, 0.5, 0.25, 0.4375, 0.25, 0.375, 0.1875, 0.4375, 0.1875, 0.4375, 0.25, 0.375, 0.25, 0.375, 0.125, 0.4375, 0.125, 0.4375, 0.1875, 0.375, 0.1875, 0.375, 0.0625, 0.4375, 0.0625, 0.4375, 0.125, 0.375, 0.125, 0.4375, 0.3125, 0.5, 0.3125, 0.5, 0.375, 0.4375, 0.375, 0.5, 0.3125, 0.5625, 0.3125, 0.5625, 0.375, 0.5, 0.375, 0.4375, 0.375, 0.5, 0.375, 0.5, 0.4375, 0.4375, 0.4375, 0.5, 0.375, 0.5625, 0.375, 0.5625, 0.4375, 0.5, 0.4375, 0.375, 0.25, 0.4375, 0.25, 0.4375, 0.3125, 0.375, 0.3125, 0.4375, 0.25, 0.5, 0.25, 0.5, 0.3125, 0.4375, 0.3125, 0.5, 0.25, 0.5625, 0.25, 0.5625, 0.3125, 0.5, 0.3125, 0.5625, 0.25, 0.625, 0.25, 0.625, 0.3125, 0.5625, 0.3125, 0.5625, 0.3125, 0.625, 0.3125, 0.625, 0.375, 0.5625, 0.375, 0.5625, 0.375, 0.625, 0.375, 0.625, 0.4375, 0.5625, 0.4375, 0.5625, 0.4375, 0.625, 0.4375, 0.625, 0.5, 0.5625, 0.5, 0.5, 0.4375, 0.5625, 0.4375, 0.5625, 0.5, 0.5, 0.5, 0.4375, 0.4375, 0.5, 0.4375, 0.5, 0.5, 0.4375, 0.5, 0.375, 0.4375, 0.4375, 0.4375, 0.4375, 0.5, 0.375, 0.5, 0.375, 0.375, 0.4375, 0.375, 0.4375, 0.4375, 0.375, 0.4375, 0.375, 0.3125, 0.4375, 0.3125, 0.4375, 0.375, 0.375, 0.375, 0.4375, 0.5625, 0.5, 0.5625, 0.5, 0.625, 0.4375, 0.625, 0.5, 0.5625, 0.5625, 0.5625, 0.5625, 0.625, 0.5, 0.625, 0.4375, 0.625, 0.5, 0.625, 0.5, 0.6875, 0.4375, 0.6875, 0.5, 0.625, 0.5625, 0.625, 0.5625, 0.6875, 0.5, 0.6875, 0.375, 0.5, 0.4375, 0.5, 0.4375, 0.5625, 0.375, 0.5625, 0.4375, 0.5, 0.5, 0.5, 0.5, 0.5625, 0.4375, 0.5625, 0.5, 0.5, 0.5625, 0.5, 0.5625, 0.5625, 0.5, 0.5625, 0.5625, 0.5, 0.625, 0.5, 0.625, 0.5625, 0.5625, 0.5625, 0.5625, 0.5625, 0.625, 0.5625, 0.625, 0.625, 0.5625, 0.625, 0.5625, 0.625, 0.625, 0.625, 0.625, 0.6875, 0.5625, 0.6875, 0.5625, 0.6875, 0.625, 0.6875, 0.625, 0.75, 0.5625, 0.75, 0.5, 0.6875, 0.5625, 0.6875, 0.5625, 0.75, 0.5, 0.75, 0.4375, 0.6875, 0.5, 0.6875, 0.5, 0.75, 0.4375, 0.75, 0.375, 0.6875, 0.4375, 0.6875, 0.4375, 0.75, 0.375, 0.75, 0.375, 0.625, 0.4375, 0.625, 0.4375, 0.6875, 0.375, 0.6875, 0.375, 0.5625, 0.4375, 0.5625, 0.4375, 0.625, 0.375, 0.625, 0.4375, 0.8125, 0.5, 0.8125, 0.5, 0.875, 0.4375, 0.875, 0.5, 0.8125, 0.5625, 0.8125, 0.5625, 0.875, 0.5, 0.875, 0.4375, 0.875, 0.5, 0.875, 0.5, 0.9375, 0.4375, 0.9375, 0.5, 0.875, 0.5625, 0.875, 0.5625, 0.9375, 0.5, 0.9375, 0.375, 0.75, 0.4375, 0.75, 0.4375, 0.8125, 0.375, 0.8125, 0.4375, 0.75, 0.5, 0.75, 0.5, 0.8125, 0.4375, 0.8125, 0.5, 0.75, 0.5625, 0.75, 0.5625, 0.8125, 0.5, 0.8125, 0.5625, 0.75, 0.625, 0.75, 0.625, 0.8125, 0.5625, 0.8125, 0.5625, 0.8125, 0.625, 0.8125, 0.625, 0.875, 0.5625, 0.875, 0.5625, 0.875, 0.625, 0.875, 0.625, 0.9375, 0.5625, 0.9375, 0.5625, 0.9375, 0.625, 0.9375, 0.625, 1.0, 0.5625, 1.0, 0.5, 0.9375, 0.5625, 0.9375, 0.5625, 1.0, 0.5, 1.0, 0.4375, 0.9375, 0.5, 0.9375, 0.5, 1.0, 0.4375, 1.0, 0.375, 0.9375, 0.4375, 0.9375, 0.4375, 1.0, 0.375, 1.0, 0.375, 0.875, 0.4375, 0.875, 0.4375, 0.9375, 0.375, 0.9375, 0.375, 0.8125, 0.4375, 0.8125, 0.4375, 0.875, 0.375, 0.875])
me_cube.materials.append(mat_falda)
me_cube.update()
me_plane_007 = bpy.data.meshes.new('Plane.007')
me_plane_007.from_pydata([(0.008893, -1.579, 0.006164), (0.0366, -1.667, 0.006164), (-0.07157, 1.489, 0.03), (0.0366, 1.489, 0.03), (-0.05193, 0.8091, 0.01319), (0.03723, 0.8097, 0.01319), (0.0498, 0.8161, 0.03), (-0.06469, 0.8156, 0.03), (-0.02046, -1.492, 0.006164), (0.03953, -1.491, 0.006164), (0.008893, -1.579, -0.006165), (0.0366, -1.667, -0.006165), (-0.07157, 1.489, -0.03), (0.0366, 1.489, -0.03), (-0.05193, 0.8091, -0.01319), (0.03723, 0.8097, -0.01319), (0.0498, 0.8161, -0.03), (-0.06469, 0.8156, -0.03), (-0.02046, -1.492, -0.006165), (0.03953, -1.491, -0.006165)], [], [(7, 6, 3, 2), (8, 9, 5, 4), (4, 5, 6, 7), (0, 1, 9, 8), (17, 12, 13, 16), (18, 14, 15, 19), (14, 17, 16, 15), (10, 18, 19, 11), (0, 8, 18, 10), (1, 0, 10, 11), (3, 6, 16, 13), (2, 3, 13, 12), (4, 7, 17, 14), (5, 9, 19, 15), (6, 5, 15, 16), (7, 2, 12, 17), (8, 4, 14, 18), (9, 1, 11, 19)])
me_plane_007.polygons.foreach_set('material_index', [0, 1, 0, 1, 0, 1, 0, 1, 1, 1, 0, 0, 0, 1, 0, 0, 1, 1])
_uv = me_plane_007.uv_layers.new(name='UVMap')
_uv.uv.foreach_set('vector', [0.0, 0.7859, 1.0, 0.7859, 1.0, 1.0, 0.0, 1.0, 0.0, 0.04503, 1.0, 0.04503, 1.0, 0.7838, 0.0, 0.7838, 0.0, 0.7838, 1.0, 0.7838, 1.0, 0.7859, 0.0, 0.7859, 0.0, 0.0, 1.0, 0.0, 1.0, 0.04503, 0.0, 0.04503, 0.0, 0.7859, 0.0, 1.0, 1.0, 1.0, 1.0, 0.7859, 0.0, 0.04503, 0.0, 0.7838, 1.0, 0.7838, 1.0, 0.04503, 0.0, 0.7838, 0.0, 0.7859, 1.0, 0.7859, 1.0, 0.7838, 0.0, 0.0, 0.0, 0.04503, 1.0, 0.04503, 1.0, 0.0, 0.0, 0.0, 0.0, 0.04503, 0.0, 0.04503, 0.0, 0.0, 1.0, 0.0, 0.0, 0.0, 0.0, 0.0, 1.0, 0.0, 1.0, 1.0, 1.0, 0.7859, 1.0, 0.7859, 1.0, 1.0, 0.0, 1.0, 1.0, 1.0, 1.0, 1.0, 0.0, 1.0, 0.0, 0.7838, 0.0, 0.7859, 0.0, 0.7859, 0.0, 0.7838, 1.0, 0.7838, 1.0, 0.04503, 1.0, 0.04503, 1.0, 0.7838, 1.0, 0.7859, 1.0, 0.7838, 1.0, 0.7838, 1.0, 0.7859, 0.0, 0.7859, 0.0, 1.0, 0.0, 1.0, 0.0, 0.7859, 0.0, 0.04503, 0.0, 0.7838, 0.0, 0.7838, 0.0, 0.04503, 1.0, 0.04503, 1.0, 0.0, 1.0, 0.0, 1.0, 0.04503])
me_plane_007.materials.append(mat_espadamango)
me_plane_007.materials.append(mat_espadahoja)
me_plane_007.update()

# ---- curves / text
cu_nurbspath_018 = bpy.data.curves.new('NurbsPath.018', 'CURVE')
cu_nurbspath_018.dimensions = '3D'
_sp = cu_nurbspath_018.splines.new('NURBS'); _sp.points.add(4)
_sp.points.foreach_set('co', [-2.0, 0.0, 0.0, 1.0, -1.0, 0.0, 0.0, 1.0, 0.0, 0.0, 0.0, 1.0, 1.0, 0.0, 0.0, 1.0, 2.0, 0.0, 0.0, 1.0])
_sp.order_u = 5
_sp.order_v = 0
_sp.use_endpoint_u = True
cu_nurbspath_018.use_path = True
cu_nurbspath_018.bevel_mode = 'OBJECT'
cu_nurbspath_018.fill_mode = 'FULL'
cu_nurbspath_018.use_fill_caps = True
cu_beziercircle_001 = bpy.data.curves.new('BezierCircle.001', 'CURVE')
cu_beziercircle_001.dimensions = '3D'
_sp = cu_beziercircle_001.splines.new('BEZIER'); _sp.bezier_points.add(3)
_sp.bezier_points.foreach_set('co', [-1.0, 0.0, 0.0, 0.0, 1.0, 0.0, 1.0, 0.0, 0.0, 0.0, -1.0, 0.0])
_sp.bezier_points.foreach_set('handle_left', [-1.0, -0.5521, 0.0, -0.5521, 1.0, 0.0, 1.0, 0.5521, 0.0, 0.5521, -1.0, 0.0])
_sp.bezier_points.foreach_set('handle_right', [-1.0, 0.5521, 0.0, 0.5521, 1.0, 0.0, 1.0, -0.5521, 0.0, -0.5521, -1.0, 0.0])
for _p, _l, _r in zip(_sp.bezier_points, ['AUTO', 'AUTO', 'AUTO', 'AUTO'], ['AUTO', 'AUTO', 'AUTO', 'AUTO']): _p.handle_left_type = _l; _p.handle_right_type = _r
_sp.order_u = 0
_sp.order_v = 0
_sp.use_cyclic_u = True
cu_beziercircle_001.use_path = True
cu_beziercircle_001.fill_mode = 'FULL'
cu_nurbspath_019 = bpy.data.curves.new('NurbsPath.019', 'CURVE')
cu_nurbspath_019.dimensions = '3D'
_sp = cu_nurbspath_019.splines.new('NURBS'); _sp.points.add(4)
_sp.points.foreach_set('co', [-0.03032, 2.835e-07, 0.9262, 1.0, 0.01043, 1.472e-07, 0.5014, 1.0, 0.138, 1.562e-08, -4.556e-16, 1.0, 0.6145, -0.3413, -0.1752, 1.0, 1.522, -0.5759, -0.2418, 1.0])
_sp.points.foreach_set('radius', [0.09293, 0.3662, 0.1454, 0.3527, 0.01141])
_sp.order_u = 5
_sp.order_v = 0
_sp.use_endpoint_u = True
cu_nurbspath_019.materials.append(mat_hairmat)
cu_nurbspath_019.use_path = True
cu_nurbspath_019.bevel_mode = 'OBJECT'
cu_nurbspath_019.fill_mode = 'FULL'
cu_nurbspath_019.use_fill_caps = True
cu_nurbspath_020 = bpy.data.curves.new('NurbsPath.020', 'CURVE')
cu_nurbspath_020.dimensions = '3D'
_sp = cu_nurbspath_020.splines.new('NURBS'); _sp.points.add(4)
_sp.points.foreach_set('co', [-0.03032, 2.835e-07, 0.9262, 1.0, 0.01043, 1.472e-07, 0.5014, 1.0, 0.137, -0.3916, 0.04979, 1.0, 0.6126, -0.3728, -0.2574, 1.0, 1.543, -0.9144, -0.1799, 1.0])
_sp.points.foreach_set('radius', [0.04244, 0.3662, 0.1678, 0.3527, 0.007457])
_sp.order_u = 5
_sp.order_v = 0
_sp.use_endpoint_u = True
cu_nurbspath_020.materials.append(mat_hairmat)
cu_nurbspath_020.use_path = True
cu_nurbspath_020.bevel_mode = 'OBJECT'
cu_nurbspath_020.fill_mode = 'FULL'
cu_nurbspath_020.use_fill_caps = True
cu_nurbspath_021 = bpy.data.curves.new('NurbsPath.021', 'CURVE')
cu_nurbspath_021.dimensions = '3D'
_sp = cu_nurbspath_021.splines.new('NURBS'); _sp.points.add(4)
_sp.points.foreach_set('co', [-0.03032, 2.835e-07, 0.9262, 1.0, 0.01043, 1.472e-07, 0.5014, 1.0, 0.1284, -0.1033, 0.01441, 1.0, 0.6809, -0.1096, -0.02268, 1.0, 1.499, 0.1626, -0.1298, 1.0])
_sp.points.foreach_set('radius', [0.09293, 0.3662, 0.3619, 0.4435, 0.007457])
_sp.order_u = 5
_sp.order_v = 0
_sp.use_endpoint_u = True
cu_nurbspath_021.materials.append(mat_hairmat)
cu_nurbspath_021.use_path = True
cu_nurbspath_021.bevel_mode = 'OBJECT'
cu_nurbspath_021.fill_mode = 'FULL'
cu_nurbspath_021.use_fill_caps = True
cu_nurbspath_022 = bpy.data.curves.new('NurbsPath.022', 'CURVE')
cu_nurbspath_022.dimensions = '3D'
_sp = cu_nurbspath_022.splines.new('NURBS'); _sp.points.add(4)
_sp.points.foreach_set('co', [-0.03032, 2.835e-07, 0.9262, 1.0, 0.01043, 1.472e-07, 0.5014, 1.0, 0.1706, 0.2428, -0.02148, 1.0, 0.6462, -0.1477, -0.2611, 1.0, 1.544, -0.07232, -0.1159, 1.0])
_sp.points.foreach_set('radius', [0.04417, 0.3662, 0.1454, 0.3527, 0.007457])
_sp.points.foreach_set('tilt', [0.0, 0.0, 0.2783, 0.2731, 0.0])
_sp.order_u = 5
_sp.order_v = 0
_sp.use_endpoint_u = True
cu_nurbspath_022.materials.append(mat_hairmat)
cu_nurbspath_022.use_path = True
cu_nurbspath_022.bevel_mode = 'OBJECT'
cu_nurbspath_022.fill_mode = 'FULL'
cu_nurbspath_022.use_fill_caps = True
cu_nurbspath_023 = bpy.data.curves.new('NurbsPath.023', 'CURVE')
cu_nurbspath_023.dimensions = '3D'
_sp = cu_nurbspath_023.splines.new('NURBS'); _sp.points.add(4)
_sp.points.foreach_set('co', [0.02138, 0.03368, 0.01444, 1.0, 0.05194, 0.02514, -1.107, 1.0, 1.215, 0.09639, -1.16, 1.0, 2.108, 0.07142, -1.053, 1.0, 3.005, -0.4526, -1.095, 1.0])
_sp.points.foreach_set('radius', [0.02538, 0.7849, 0.235, 0.5199, 0.005331])
_sp.points.foreach_set('tilt', [0.0, -1.072, 0.2508, -1.068, 0.0])
_sp.order_u = 5
_sp.order_v = 0
_sp.resolution_u = 4
_sp.use_endpoint_u = True
_sp = cu_nurbspath_023.splines.new('NURBS'); _sp.points.add(4)
_sp.points.foreach_set('co', [0.02138, 0.6413, 0.02333, 1.0, 0.05194, 0.6392, -1.294, 1.0, 1.296, 1.359, -1.009, 1.0, 2.108, 0.5372, -1.031, 1.0, 2.704, -0.8872, -0.9179, 1.0])
_sp.points.foreach_set('radius', [0.03737, 0.7849, 0.235, 0.5199, 0.005331])
_sp.points.foreach_set('tilt', [0.0, -0.4668, 0.2809, -1.068, 0.0])
_sp.order_u = 5
_sp.order_v = 0
_sp.resolution_u = 4
_sp.use_endpoint_u = True
_sp = cu_nurbspath_023.splines.new('NURBS'); _sp.points.add(4)
_sp.points.foreach_set('co', [0.006245, 0.7374, -0.04001, 1.0, 0.04059, 1.861, -1.251, 1.0, 1.122, 1.449, -1.148, 1.0, 2.094, 0.9458, -1.015, 1.0, 2.81, 0.7048, -0.9766, 1.0])
_sp.points.foreach_set('radius', [0.03737, 0.5005, 0.1368, 0.3584, 0.005331])
_sp.points.foreach_set('tilt', [1.172, 1.18, 0.9389, 0.3718, 1.439])
_sp.order_u = 5
_sp.order_v = 0
_sp.resolution_u = 4
_sp.use_endpoint_u = True
_sp = cu_nurbspath_023.splines.new('NURBS'); _sp.points.add(4)
_sp.points.foreach_set('co', [0.01821, 0.4153, 0.05116, 1.0, -0.1927, 3.118, -0.2395, 1.0, 1.202, 2.772, -0.2728, 1.0, 2.469, 2.654, -0.5709, 1.0, 2.462, 1.278, -0.2437, 1.0])
_sp.points.foreach_set('radius', [0.01281, 0.5005, 0.2893, 1.025, 0.005331])
_sp.points.foreach_set('tilt', [1.172, 1.18, 0.9389, 1.39, 1.439])
_sp.order_u = 5
_sp.order_v = 0
_sp.resolution_u = 4
_sp.use_endpoint_u = True
_sp = cu_nurbspath_023.splines.new('NURBS'); _sp.points.add(4)
_sp.points.foreach_set('co', [0.01976, 0.7383, 0.0, 1.0, -0.01115, 1.847, -1.226, 1.0, 1.263, 2.276, -0.8935, 1.0, 2.2, 1.744, -1.152, 1.0, 2.443, 0.9943, -0.3701, 1.0])
_sp.points.foreach_set('radius', [0.01281, 0.5005, 0.6285, 0.4485, 0.003079])
_sp.points.foreach_set('tilt', [1.172, 1.18, 0.3543, 1.138, 1.439])
_sp.order_u = 5
_sp.order_v = 0
_sp.resolution_u = 4
_sp.use_endpoint_u = True
_sp = cu_nurbspath_023.splines.new('NURBS'); _sp.points.add(4)
_sp.points.foreach_set('co', [0.01509, 0.2947, 0.02554, 1.0, 0.05691, 0.3338, -1.044, 1.0, 0.9837, 0.9493, -1.385, 1.0, 2.023, 0.7181, -1.169, 1.0, 2.864, 0.3089, -1.26, 1.0])
_sp.points.foreach_set('radius', [0.3157, 0.4737, 0.004168, 0.1566, 0.001606])
_sp.points.foreach_set('tilt', [0.8519, -1.145, 1.761, -1.068, 0.0])
_sp.order_u = 5
_sp.order_v = 0
_sp.resolution_u = 4
_sp.use_endpoint_u = True
cu_nurbspath_023.materials.append(mat_hairmat)
cu_nurbspath_023.use_path = True
cu_nurbspath_023.bevel_mode = 'OBJECT'
cu_nurbspath_023.bevel_profile.use_clip = True
cu_nurbspath_023.resolution_u = 4
cu_nurbspath_023.fill_mode = 'FULL'
cu_nurbspath_023.use_fill_caps = True
cu_nurbspath_024 = bpy.data.curves.new('NurbsPath.024', 'CURVE')
cu_nurbspath_024.dimensions = '3D'
_sp = cu_nurbspath_024.splines.new('NURBS'); _sp.points.add(4)
_sp.points.foreach_set('co', [-0.03032, 2.835e-07, 0.9262, 1.0, 0.01043, 1.472e-07, 0.5014, 1.0, 0.138, -0.4148, 0.2231, 1.0, 0.5638, -0.9396, -0.04396, 1.0, 1.573, -0.8301, 0.08519, 1.0])
_sp.points.foreach_set('radius', [0.005452, 0.4935, 0.1983, 0.3781, 0.01409])
_sp.points.foreach_set('tilt', [0.0, 0.0, 0.4194, 0.4364, 0.0])
_sp.order_u = 5
_sp.order_v = 0
_sp.use_endpoint_u = True
cu_nurbspath_024.materials.append(mat_hairmat)
cu_nurbspath_024.use_path = True
cu_nurbspath_024.bevel_mode = 'OBJECT'
cu_nurbspath_024.fill_mode = 'FULL'
cu_nurbspath_024.use_fill_caps = True
cu_nurbspath_025 = bpy.data.curves.new('NurbsPath.025', 'CURVE')
cu_nurbspath_025.dimensions = '3D'
_sp = cu_nurbspath_025.splines.new('NURBS'); _sp.points.add(4)
_sp.points.foreach_set('co', [-0.3241, 0.9546, 1.76, 1.0, -0.7996, 0.00854, 0.2252, 1.0, 0.2462, -0.2591, -0.4489, 1.0, 0.8878, -0.7048, -0.3239, 1.0, 2.172, -0.567, -0.08337, 1.0])
_sp.points.foreach_set('radius', [0.01231, 0.4955, 0.6419, 0.2248, 0.02755])
_sp.points.foreach_set('tilt', [1.376, 1.656, 0.4838, 2.555, 0.6235])
_sp.order_u = 5
_sp.order_v = 0
_sp.use_endpoint_u = True
cu_nurbspath_025.materials.append(mat_hairmat)
cu_nurbspath_025.use_path = True
cu_nurbspath_025.bevel_mode = 'OBJECT'
cu_nurbspath_025.fill_mode = 'FULL'
cu_nurbspath_025.use_fill_caps = True
cu_beziercircle_002 = bpy.data.curves.new('BezierCircle.002', 'CURVE')
cu_beziercircle_002.dimensions = '3D'
_sp = cu_beziercircle_002.splines.new('BEZIER'); _sp.bezier_points.add(7)
_sp.bezier_points.foreach_set('co', [-1.0, 0.0, 0.0, -0.4433, 0.4433, 0.0, 0.0, 1.0, 0.0, 0.4433, 0.4433, 0.0, 1.0, 0.0, 0.0, 0.4433, -0.4433, 0.0, 0.0, -1.0, 0.0, -0.4433, -0.4433, 0.0])
_sp.bezier_points.foreach_set('handle_left', [-1.0, -0.2778, 0.0, -0.6397, 1.34, 0.0, -0.2778, 1.0, 0.0, 0.3916, 0.1703, 0.0, 1.0, 0.2778, 0.0, 0.6397, -1.349, 0.0, 0.2778, -1.0, 0.0, -0.3472, -0.1871, 0.04842])
_sp.bezier_points.foreach_set('handle_right', [-1.0, 0.2778, 0.0, -0.3838, 0.1719, 0.0, 0.2778, 1.0, 0.0, 0.6397, 1.48, 0.0, 1.0, -0.2778, 0.0, 0.3844, -0.1718, 0.0, -0.2778, -1.0, 0.0, -0.6625, -1.028, -0.1105])
for _p, _l, _r in zip(_sp.bezier_points, ['AUTO', 'ALIGNED', 'AUTO', 'ALIGNED', 'AUTO', 'ALIGNED', 'AUTO', 'ALIGNED'], ['AUTO', 'ALIGNED', 'AUTO', 'ALIGNED', 'AUTO', 'ALIGNED', 'AUTO', 'ALIGNED']): _p.handle_left_type = _l; _p.handle_right_type = _r
_sp.order_u = 0
_sp.order_v = 0
_sp.use_cyclic_u = True
cu_beziercircle_002.use_path = True
cu_beziercircle_002.fill_mode = 'FULL'
cu_nurbspath_027 = bpy.data.curves.new('NurbsPath.027', 'CURVE')
cu_nurbspath_027.dimensions = '3D'
_sp = cu_nurbspath_027.splines.new('NURBS'); _sp.points.add(4)
_sp.points.foreach_set('co', [-0.8476, 1.727, -2.809, 1.0, -1.012, 0.06589, 0.3262, 1.0, 0.08175, 0.2001, 0.7992, 1.0, 1.433, 0.903, -0.419, 1.0, 2.729, 0.5125, 0.4116, 1.0])
_sp.points.foreach_set('radius', [0.1066, 1.398, 1.281, 0.4374, 0.08737])
_sp.points.foreach_set('tilt', [-1.303, -1.973, -0.6316, -1.596, -1.38])
_sp.order_u = 5
_sp.order_v = 0
_sp.use_endpoint_u = True
cu_nurbspath_027.materials.append(mat_hairmat)
cu_nurbspath_027.use_path = True
cu_nurbspath_027.bevel_mode = 'OBJECT'
cu_nurbspath_027.fill_mode = 'FULL'
cu_nurbspath_028 = bpy.data.curves.new('NurbsPath.028', 'CURVE')
cu_nurbspath_028.dimensions = '3D'
_sp = cu_nurbspath_028.splines.new('NURBS'); _sp.points.add(4)
_sp.points.foreach_set('co', [-0.8476, 1.727, -2.809, 1.0, -0.9958, 0.1122, -0.1503, 1.0, 0.05367, 0.03208, -0.1909, 1.0, 1.448, 0.53, 0.2691, 1.0, 2.729, 0.5125, 0.4116, 1.0])
_sp.points.foreach_set('radius', [0.1066, 1.304, 1.234, 0.4374, 0.08737])
_sp.points.foreach_set('tilt', [-1.303, -1.973, -1.026, -1.596, -1.38])
_sp.order_u = 5
_sp.order_v = 0
_sp.use_endpoint_u = True
cu_nurbspath_028.materials.append(mat_hairmat)
cu_nurbspath_028.use_path = True
cu_nurbspath_028.bevel_mode = 'OBJECT'
cu_nurbspath_028.fill_mode = 'FULL'
cu_nurbspath_029 = bpy.data.curves.new('NurbsPath.029', 'CURVE')
cu_nurbspath_029.dimensions = '3D'
_sp = cu_nurbspath_029.splines.new('NURBS'); _sp.points.add(4)
_sp.points.foreach_set('co', [0.1856, 3.071e-07, 0.9262, 1.0, -0.1233, 0.47, 0.4749, 1.0, 0.3292, 0.7002, 0.4198, 1.0, 0.6937, 1.624, 0.04012, 1.0, 1.738, 1.072, 0.2909, 1.0])
_sp.points.foreach_set('radius', [0.09293, 0.3662, 0.1454, 0.3527, 0.007457])
_sp.points.foreach_set('tilt', [1.372, 2.611, 1.72, 1.416, 1.372])
_sp.order_u = 5
_sp.order_v = 0
_sp.use_endpoint_u = True
cu_nurbspath_029.materials.append(mat_hairmat)
cu_nurbspath_029.use_path = True
cu_nurbspath_029.bevel_mode = 'OBJECT'
cu_nurbspath_029.fill_mode = 'FULL'
cu_nurbspath_029.use_fill_caps = True
cu_nurbspath_030 = bpy.data.curves.new('NurbsPath.030', 'CURVE')
cu_nurbspath_030.dimensions = '3D'
_sp = cu_nurbspath_030.splines.new('NURBS'); _sp.points.add(4)
_sp.points.foreach_set('co', [0.1856, 3.071e-07, 0.9262, 1.0, -0.07069, 0.5541, 0.6861, 1.0, 0.3084, 1.102, 0.7735, 1.0, 0.7208, 1.471, 0.5187, 1.0, 1.72, 1.354, 0.7217, 1.0])
_sp.points.foreach_set('radius', [0.09293, 0.0548, 0.0666, 0.4191, 0.007457])
_sp.points.foreach_set('tilt', [1.372, 2.611, 0.9796, 1.895, 1.372])
_sp.order_u = 5
_sp.order_v = 0
_sp.use_endpoint_u = True
cu_nurbspath_030.materials.append(mat_hairmat)
cu_nurbspath_030.use_path = True
cu_nurbspath_030.bevel_mode = 'OBJECT'
cu_nurbspath_030.fill_mode = 'FULL'
cu_nurbspath_030.use_fill_caps = True

# ---- objects
ob_empty = bpy.data.objects.new('Empty', None)
ob_cube_001 = bpy.data.objects.new('Cube.001', me_cube_002)
ob_cube = bpy.data.objects.new('Cube', me_cube)
ob_plane = bpy.data.objects.new('Plane', me_plane_007)
ob_nurbspath = bpy.data.objects.new('NurbsPath', cu_nurbspath_018)
ob_beziercircle = bpy.data.objects.new('BezierCircle', cu_beziercircle_001)
ob_nurbspath_001 = bpy.data.objects.new('NurbsPath.001', cu_nurbspath_019)
ob_nurbspath_002 = bpy.data.objects.new('NurbsPath.002', cu_nurbspath_020)
ob_nurbspath_003 = bpy.data.objects.new('NurbsPath.003', cu_nurbspath_021)
ob_nurbspath_004 = bpy.data.objects.new('NurbsPath.004', cu_nurbspath_022)
ob_nurbspath_005 = bpy.data.objects.new('NurbsPath.005', cu_nurbspath_023)
ob_nurbspath_006 = bpy.data.objects.new('NurbsPath.006', cu_nurbspath_024)
ob_nurbspath_007 = bpy.data.objects.new('NurbsPath.007', cu_nurbspath_025)
ob_beziercircle_001 = bpy.data.objects.new('BezierCircle.001', cu_beziercircle_002)
ob_nurbspath_008 = bpy.data.objects.new('NurbsPath.008', cu_nurbspath_027)
ob_nurbspath_009 = bpy.data.objects.new('NurbsPath.009', cu_nurbspath_028)
ob_nurbspath_010 = bpy.data.objects.new('NurbsPath.010', cu_nurbspath_029)
ob_nurbspath_011 = bpy.data.objects.new('NurbsPath.011', cu_nurbspath_030)

# ---- transforms, parenting, visibility, modifiers, constraints
ob_empty.location = (0.0, 1.606, 1.916)
ob_empty.rotation_euler = (1.571, -0.0, -0.0)
ob_empty.empty_display_type = 'IMAGE'
ob_empty.empty_display_size = 5.0
ob_empty.use_empty_image_alpha = True
ob_empty.color = (1.0, 1.0, 1.0, 0.2857)
ob_cube_001.location = (0.0, 0.0, 0.0)
_m = ob_cube_001.modifiers.new('Mirror', 'MIRROR')
_m.use_clip = True
ob_cube.location = (-0.004198, 7.563e-10, -0.005629)
ob_cube.scale = (1.009, 1.009, 1.009)
ob_plane.location = (-1.101, -1.008, 2.262)
ob_plane.rotation_euler = (-0.0, -1.606, -0.0)
ob_nurbspath.location = (0.2574, -0.04385, 4.776)
ob_nurbspath.rotation_euler = (1.571, -1.571, 0.0)
ob_nurbspath.scale = (-0.2036, -0.1359, -0.2036)
ob_beziercircle.location = (-0.01032, -0.04385, 5.777)
ob_beziercircle.scale = (1.0, 0.2207, 1.0)
ob_nurbspath_001.location = (-0.006589, -0.2517, 4.272)
ob_nurbspath_001.rotation_euler = (1.571, -1.571, 0.0)
ob_nurbspath_001.scale = (-0.2036, -0.1359, -0.2036)
ob_nurbspath_002.location = (0.05286, -0.2517, 4.272)
ob_nurbspath_002.rotation_euler = (1.838, -1.571, 0.0)
ob_nurbspath_002.scale = (-0.2036, -0.1359, -0.2036)
ob_nurbspath_003.location = (0.1055, -0.2517, 4.272)
ob_nurbspath_003.rotation_euler = (2.102, -1.571, 0.0)
ob_nurbspath_003.scale = (-0.2036, -0.1359, -0.2036)
ob_nurbspath_004.location = (0.1413, -0.2029, 4.272)
ob_nurbspath_004.rotation_euler = (2.351, -1.571, 0.0)
ob_nurbspath_004.scale = (-0.2036, -0.1359, -0.2036)
ob_nurbspath_005.location = (-0.0003816, -0.0789, 4.281)
ob_nurbspath_005.rotation_euler = (3.12, -1.571, 0.0)
ob_nurbspath_005.scale = (-0.2036, -0.1359, -0.2075)
_m = ob_nurbspath_005.modifiers.new('Mirror', 'MIRROR')
_m.use_axis = (False, False, True)
_m.use_clip = True
ob_nurbspath_006.location = (-0.1137, -0.2241, 4.272)
ob_nurbspath_006.rotation_euler = (0.9234, -1.571, 0.0)
ob_nurbspath_006.scale = (-0.2036, -0.1359, -0.2036)
ob_nurbspath_007.location = (-0.06643, -0.2205, 4.217)
ob_nurbspath_007.rotation_euler = (1.571, -1.571, 0.0)
ob_nurbspath_007.scale = (-0.1285, -0.08574, -0.1285)
ob_beziercircle_001.location = (2.167, -0.04385, 5.777)
ob_beziercircle_001.scale = (1.0, 0.2207, 1.0)
ob_nurbspath_008.location = (0.2128, 0.2276, 4.063)
ob_nurbspath_008.rotation_euler = (-1.312, 1.571, 0.0)
ob_nurbspath_008.scale = (0.2473, 0.09308, 0.09308)
ob_nurbspath_009.location = (-0.1152, 0.3176, 4.063)
ob_nurbspath_009.rotation_euler = (-2.502, 1.571, 0.0)
ob_nurbspath_009.scale = (0.2473, 0.09308, 0.09308)
ob_nurbspath_010.location = (0.05286, -0.2517, 4.295)
ob_nurbspath_010.rotation_euler = (1.838, -1.571, 0.0)
ob_nurbspath_010.scale = (-0.2036, -0.1359, -0.2036)
ob_nurbspath_011.location = (-0.1932, 0.01403, 4.295)
ob_nurbspath_011.rotation_euler = (-0.4683, -1.571, 0.0)
ob_nurbspath_011.scale = (-0.2036, -0.1359, -0.2036)
cu_nurbspath_018.bevel_object = ob_beziercircle
cu_nurbspath_019.bevel_object = ob_beziercircle
cu_nurbspath_020.bevel_object = ob_beziercircle
cu_nurbspath_021.bevel_object = ob_beziercircle
cu_nurbspath_022.bevel_object = ob_beziercircle
cu_nurbspath_023.bevel_object = ob_beziercircle
cu_nurbspath_024.bevel_object = ob_beziercircle
cu_nurbspath_025.bevel_object = ob_beziercircle
cu_nurbspath_027.bevel_object = ob_beziercircle_001
cu_nurbspath_028.bevel_object = ob_beziercircle_001
cu_nurbspath_029.bevel_object = ob_beziercircle
cu_nurbspath_030.bevel_object = ob_beziercircle

# ---- collection membership
col_collection.objects.link(ob_empty)
col_collection.objects.link(ob_cube_001)
col_collection.objects.link(ob_cube)
col_collection.objects.link(ob_plane)
col_collection.objects.link(ob_nurbspath)
col_collection.objects.link(ob_beziercircle)
col_collection.objects.link(ob_nurbspath_001)
col_collection.objects.link(ob_nurbspath_002)
col_collection.objects.link(ob_nurbspath_003)
col_collection.objects.link(ob_nurbspath_004)
col_collection.objects.link(ob_nurbspath_005)
col_collection.objects.link(ob_nurbspath_006)
col_collection.objects.link(ob_nurbspath_007)
col_collection.objects.link(ob_beziercircle_001)
col_collection.objects.link(ob_nurbspath_008)
col_collection.objects.link(ob_nurbspath_009)
col_collection.objects.link(ob_nurbspath_010)
col_collection.objects.link(ob_nurbspath_011)

# ---- scene / render settings (as saved in the file)
scene.frame_start = 1; scene.frame_end = 250; scene.frame_set(58)
scene.render.engine = 'BLENDER_EEVEE_NEXT'
scene.cycles.sampling_pattern = 'TABULATED_SOBOL'
scene.cycles.use_light_tree = False
scene.view_settings.view_transform = 'Filmic'
bpy.context.view_layer.update()

# ---- added for rendering (the .blend has no active camera and no usable light): camera, sun
cam_auto = bpy.data.cameras.new('AutoCamera')
cam_auto.lens = 50.0
cam_auto.sensor_width = 36.0
cam_auto.clip_end = 1000.0
ob_auto_camera = bpy.data.objects.new('AutoCamera', cam_auto)
scene.collection.objects.link(ob_auto_camera)
ob_auto_camera.location = (10.0779, -11.8418, 10.5928)
ob_auto_camera.rotation_euler = (1.09748, -7.21219e-08, 0.694738)
scene.camera = ob_auto_camera
light_auto_sun = bpy.data.lights.new('AutoSun', 'SUN')
light_auto_sun.energy = 3.0
light_auto_sun.angle = 0.0523599
ob_auto_sun = bpy.data.objects.new('AutoSun', light_auto_sun)
scene.collection.objects.link(ob_auto_sun)
ob_auto_sun.rotation_euler = (0.872665, 0.174533, 0.523599)
bpy.context.view_layer.update()

